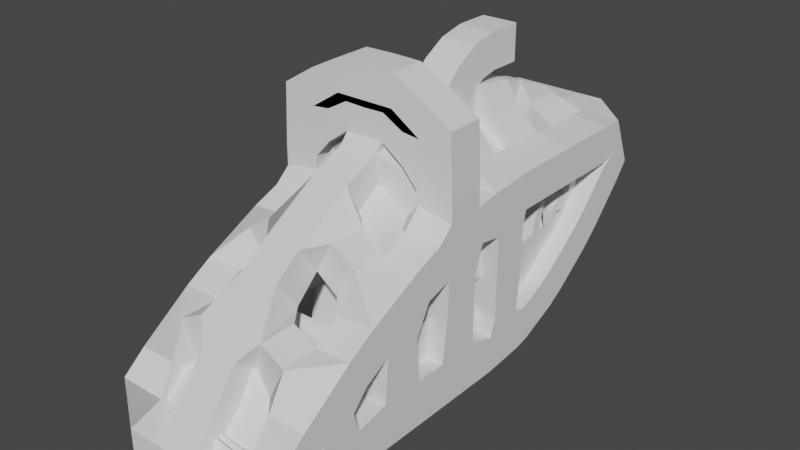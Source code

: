 # Source: minibus_volador.blend  (saved by Blender 2.91.10; exported with 4.5.12 LTS)
import bpy
from mathutils import Matrix  # noqa: F401  (used for matrix-valued properties, if any)

bpy.ops.wm.read_factory_settings(use_empty=True)
scene = bpy.context.scene
scene.name = 'Scene'

# ---- collections
col_collection = bpy.data.collections.new('Collection'); scene.collection.children.link(col_collection)

# ---- node groups
ng_auto_smooth = bpy.data.node_groups.new('Auto Smooth', 'GeometryNodeTree')
_s = ng_auto_smooth.interface.new_socket(name='Geometry', in_out='OUTPUT', socket_type='NodeSocketGeometry')
_s = ng_auto_smooth.interface.new_socket(name='Geometry', in_out='INPUT', socket_type='NodeSocketGeometry')
_s = ng_auto_smooth.interface.new_socket(name='Angle', in_out='INPUT', socket_type='NodeSocketFloat')
_s.subtype = 'ANGLE'
_s.min_value = 0.0
_s.max_value = 3.142
ng_auto_smooth.is_modifier = True
_N = ng_auto_smooth.nodes; _L = ng_auto_smooth.links
n0 = _N.new('NodeGroupOutput'); n0.name = 'Group Output'; n0.location = (480, -100)
n1 = _N.new('NodeGroupInput'); n1.name = 'Group Input'; n1.location = (-420, -300)
n2 = _N.new('NodeGroupInput'); n2.name = 'Group Input.001'; n2.location = (-60, -100)
n3 = _N.new('GeometryNodeSetShadeSmooth'); n3.name = 'Set Shade Smooth'; n3.location = (120, -100)
n3.domain = 'EDGE'
n4 = _N.new('GeometryNodeSetShadeSmooth'); n4.name = 'Set Shade Smooth.001'; n4.location = (300, -100)
n5 = _N.new('GeometryNodeInputMeshEdgeAngle'); n5.name = 'Edge Angle'; n5.location = (-420, -220)
n6 = _N.new('GeometryNodeInputEdgeSmooth'); n6.name = 'Is Edge Smooth'; n6.location = (-60, -160)
n7 = _N.new('GeometryNodeInputShadeSmooth'); n7.name = 'Is Face Smooth'; n7.location = (-240, -340)
n8 = _N.new('FunctionNodeBooleanMath'); n8.name = 'Boolean Math'; n8.location = (-60, -220)
n9 = _N.new('FunctionNodeCompare'); n9.name = 'Compare'; n9.location = (-240, -180)
n9.operation = 'LESS_EQUAL'
_L.new(n5.outputs[0], n9.inputs[0])
_L.new(n4.outputs[0], n0.inputs[0])
_L.new(n1.outputs[1], n9.inputs[1])
_L.new(n9.outputs[0], n8.inputs[0])
_L.new(n7.outputs[0], n8.inputs[1])
_L.new(n2.outputs[0], n3.inputs[0])
_L.new(n6.outputs[0], n3.inputs[1])
_L.new(n3.outputs[0], n4.inputs[0])
_L.new(n8.outputs[0], n3.inputs[2])
n0.is_active_output = True

# ---- world
world_world = bpy.data.worlds.new('World'); scene.world = world_world
world_world.use_nodes = True; world_world.node_tree.nodes.clear()
_N = world_world.node_tree.nodes; _L = world_world.node_tree.links
n0 = _N.new('ShaderNodeOutputWorld'); n0.name = 'World Output'; n0.location = (300, 300)
n1 = _N.new('ShaderNodeBackground'); n1.name = 'Background'; n1.location = (10, 300)
n1.inputs[0].default_value = (0.05088, 0.05088, 0.05088, 1.0)
_L.new(n1.outputs[0], n0.inputs[0])
n0.is_active_output = True
world_world.color = (0.05088, 0.05088, 0.05088)
world_world.use_sun_shadow = False
world_world.sun_shadow_jitter_overblur = 0.0

# ---- meshes
me_cube = bpy.data.meshes.new('Cube')
me_cube.from_pydata([(1.0, -3.0, 0.0), (1.0, 0.08239, 1.848), (1.0, -1.0, 1.414), (1.0, -2.082, 0.7654), (1.0, 3.681, 2.0), (1.0, 1.0, 4.995e-05), (1.0, 1.0, 2.0), (1.0, 1.615, 0.1523), (1.0, 2.341, 0.5858), (1.0, 3.066, 1.235), (1.0, -2.0, 1.249e-05), (1.0, -1.0, 2.497e-05), (1.0, 0.0, 3.746e-05), (1.0, 2.787, 2.0), (1.0, 1.894, 2.0), (-1.0, -3.0, 0.0), (-1.0, 0.08239, 1.848), (-1.0, -1.0, 1.414), (-1.0, -2.082, 0.7654), (-1.0, 3.681, 2.0), (-1.0, 1.0, 4.995e-05), (-1.0, 1.0, 2.0), (-1.0, 1.615, 0.1523), (-1.0, 2.341, 0.5858), (-1.0, 3.066, 1.235), (-1.0, -2.0, 1.249e-05), (-1.0, -1.0, 2.497e-05), (-1.0, 0.0, 3.746e-05), (0.0, 1.0, 2.778), (0.0, 3.681, 2.0), (0.0, 0.08239, 2.626), (0.0, -1.0, 2.086), (0.0, -2.082, 1.294), (0.0, -3.0, 0.0), (0.0, 1.615, 0.1523), (0.0, 2.341, 0.5858), (0.0, 3.066, 1.235), (0.0, 1.0, 2.497e-05), (0.0, 0.0, 1.873e-05), (0.0, -1.0, 1.249e-05), (0.0, -2.0, 6.244e-06), (-1.0, 2.787, 2.0), (-1.0, 1.894, 2.0), (0.0, 1.894, 2.74), (0.0, 2.787, 2.481), (1.259e-16, 2.259, 3.345), (7.833e-17, 1.388, 3.131), (1.259e-16, 1.942, 3.345), (1.12e-16, 1.648, 3.282), (1.0, 0.08239, 2.661), (-1.0, 0.08239, 2.661), (0.0, 0.08239, 3.014), (1.0, 0.08239, 3.069), (-1.0, 0.08239, 3.069), (0.3333, 0.08239, 3.422), (-0.3333, 0.08239, 3.422), (-0.3333, 0.08239, 3.014), (0.3333, 0.08239, 3.014), (1.259e-16, 2.29, 3.345), (1.259e-16, 2.395, 3.345)], [(5, 6), (2, 11), (1, 12), (3, 10), (20, 21), (17, 26), (18, 25), (46, 48), (48, 47), (46, 28), (47, 45), (49, 52), (50, 53), (55, 53), (52, 54), (54, 55), (45, 58), (58, 59)], [(40, 10, 0, 33), (3, 0, 10, 11, 12, 5, 7, 8, 9, 4, 13, 14, 6, 1, 2), (44, 13, 4, 29), (37, 5, 12, 38), (38, 12, 11, 39), (39, 11, 10, 40), (9, 36, 29, 4), (8, 35, 36, 9), (7, 34, 35, 8), (5, 37, 34, 7), (3, 32, 33, 0), (2, 31, 32, 3), (1, 30, 31, 2), (6, 28, 30, 1), (28, 6, 14, 43), (43, 14, 13, 44), (40, 33, 15, 25), (18, 17, 16, 21, 42, 41, 19, 24, 23, 22, 20, 27, 26, 25, 15), (44, 29, 19, 41), (37, 38, 27, 20), (38, 39, 26, 27), (39, 40, 25, 26), (24, 19, 29, 36), (23, 24, 36, 35), (22, 23, 35, 34), (20, 22, 34, 37), (18, 15, 33, 32), (17, 18, 32, 31), (16, 17, 31, 30), (21, 16, 30, 28), (28, 43, 42, 21), (43, 44, 41, 42), (30, 16, 50, 56, 51), (1, 30, 51, 57, 49)])
me_cube.polygons.foreach_set('use_smooth', [True] * 34)
_uv = me_cube.uv_layers.new(name='UVMap')
_uv.uv.foreach_set('vector', [0.25, 0.75, 0.375, 0.75, 0.375, 0.75, 0.25, 0.75, 0.4802, 0.75, 0.375, 0.75, 0.375, 0.75, 0.375, 0.75, 0.375, 0.75, 0.375, 0.75, 0.375, 0.6353, 0.375, 0.5, 0.375, 0.5, 0.375, 0.5, 0.4583, 0.5833, 0.5417, 0.6667, 0.625, 0.75, 0.606, 0.75, 0.5518, 0.75, 0.75, 0.5, 0.625, 0.5, 0.625, 0.5, 0.75, 0.5, 0.25, 0.75, 0.375, 0.75, 0.375, 0.75, 0.25, 0.75, 0.25, 0.75, 0.375, 0.75, 0.375, 0.75, 0.25, 0.75, 0.25, 0.75, 0.375, 0.75, 0.375, 0.75, 0.25, 0.75, 0.375, 0.5, 0.25, 0.5, 0.25, 0.5, 0.375, 0.5, 0.375, 0.5, 0.25, 0.5, 0.25, 0.5, 0.375, 0.5, 0.375, 0.6353, 0.25, 0.6353, 0.25, 0.5, 0.375, 0.5, 0.375, 0.75, 0.25, 0.75, 0.25, 0.6353, 0.375, 0.6353, 0.625, 0.75, 0.75, 0.75, 0.75, 0.75, 0.625, 0.75, 0.625, 0.75, 0.75, 0.75, 0.75, 0.75, 0.625, 0.75, 0.625, 0.6147, 0.75, 0.6147, 0.75, 0.75, 0.625, 0.75, 0.625, 0.5, 0.75, 0.5, 0.75, 0.6147, 0.625, 0.6147, 0.75, 0.5, 0.625, 0.5, 0.625, 0.5, 0.75, 0.5, 0.75, 0.5, 0.625, 0.5, 0.625, 0.5, 0.75, 0.5, 0.25, 0.75, 0.25, 0.75, 0.375, 0.75, 0.375, 0.75, 0.4802, 0.75, 0.5518, 0.75, 0.606, 0.75, 0.625, 0.75, 0.5417, 0.6667, 0.4583, 0.5833, 0.375, 0.5, 0.375, 0.5, 0.375, 0.5, 0.375, 0.6353, 0.375, 0.75, 0.375, 0.75, 0.375, 0.75, 0.375, 0.75, 0.375, 0.75, 0.75, 0.5, 0.75, 0.5, 0.625, 0.5, 0.625, 0.5, 0.25, 0.75, 0.25, 0.75, 0.375, 0.75, 0.375, 0.75, 0.25, 0.75, 0.25, 0.75, 0.375, 0.75, 0.375, 0.75, 0.25, 0.75, 0.25, 0.75, 0.375, 0.75, 0.375, 0.75, 0.375, 0.5, 0.375, 0.5, 0.25, 0.5, 0.25, 0.5, 0.375, 0.5, 0.375, 0.5, 0.25, 0.5, 0.25, 0.5, 0.375, 0.6353, 0.375, 0.5, 0.25, 0.5, 0.25, 0.6353, 0.375, 0.75, 0.375, 0.6353, 0.25, 0.6353, 0.25, 0.75, 0.625, 0.75, 0.625, 0.75, 0.75, 0.75, 0.75, 0.75, 0.625, 0.75, 0.625, 0.75, 0.75, 0.75, 0.75, 0.75, 0.625, 0.6147, 0.625, 0.75, 0.75, 0.75, 0.75, 0.6147, 0.625, 0.5, 0.625, 0.6147, 0.75, 0.6147, 0.75, 0.5, 0.75, 0.5, 0.75, 0.5, 0.625, 0.5, 0.625, 0.5, 0.75, 0.5, 0.75, 0.5, 0.625, 0.5, 0.625, 0.5, 0.75, 0.6147, 0.625, 0.6147, 0.625, 0.6147, 0.6875, 0.6147, 0.75, 0.6147, 0.625, 0.6147, 0.75, 0.6147, 0.75, 0.6147, 0.6875, 0.6147, 0.625, 0.6147])
me_cube.use_remesh_fix_poles = True
me_cube.use_remesh_preserve_attributes = False
me_cube.use_mirror_vertex_groups = False
me_cube.update()
me_cube_001 = bpy.data.meshes.new('Cube.001')
me_cube_001.from_pydata([(0.9095, -2.909, 5.651e-07), (1.0, 0.08239, 1.848), (1.0, -1.0, 1.414), (1.0, -2.082, 0.7654), (1.0, 3.681, 2.0), (0.9095, 1.088, 0.02179), (1.0, 1.0, 2.0), (0.9095, 1.527, 0.1305), (0.9095, 2.408, 0.6461), (0.9095, 2.999, 1.174), (0.9095, -2.091, 1.136e-05), (0.9095, -0.9095, 2.441e-05), (0.9095, -0.09051, 3.52e-05), (1.0, -2.041, 0.3827), (1.0, 0.0412, 0.9239), (1.0, -1.0, 0.7071), (1.0, 2.787, 2.0), (1.0, 1.894, 2.0), (1.0, 1.0, 1.0), (-1.0, -3.0, 0.0), (-1.0, 0.08239, 1.848), (-1.0, -1.0, 1.414), (-1.0, -2.082, 0.7654), (-1.0, 3.681, 2.0), (-1.0, 1.0, 4.995e-05), (-1.0, 1.0, 2.0), (-0.9095, 1.693, 0.1987), (-0.9095, 2.263, 0.5394), (-1.0, 3.066, 1.235), (-1.0, -2.0, 1.249e-05), (-1.0, -1.0, 2.497e-05), (-1.0, 0.0, 3.746e-05), (0.0, 1.0, 2.778), (-0.09051, 3.624, 1.929), (0.0, 0.08239, 2.626), (0.0, -1.0, 2.086), (0.0, -2.082, 1.294), (0.09051, -2.909, 1.13e-06), (-0.09051, 1.693, 0.1987), (-0.09051, 2.263, 0.5394), (-0.09051, 3.123, 1.305), (-0.09051, 0.9095, 2.61e-05), (-1.0, -2.041, 0.3827), (-1.0, -1.0, 0.7071), (-1.0, 2.787, 2.0), (-1.0, 1.894, 2.0), (0.0, 1.894, 2.74), (0.0, 2.787, 2.481), (-1.0, 1.0, 1.0), (0.09051, -0.09051, 1.93e-05), (-0.09051, -1.091, 1.249e-05), (-0.09051, -1.909, 7.939e-06), (0.0, -3.0, 0.0), (1.0, 1.615, 0.1523), (1.0, -3.0, 0.0), (1.0, 1.0, 4.995e-05), (1.0, 2.341, 0.5858), (0.0, 3.681, 2.0), (1.0, 3.066, 1.235), (0.0, 1.615, 0.1523), (0.09051, 1.527, 0.1305), (0.0, 2.341, 0.5858), (0.09051, 2.408, 0.6461), (0.0, 3.066, 1.235), (0.09051, 2.999, 1.174), (0.0, 1.0, 2.497e-05), (0.09051, 1.088, 0.02177), (1.0, -2.0, 1.249e-05), (1.0, -1.0, 2.497e-05), (1.0, 0.0, 3.746e-05), (-0.9095, 0.09051, 3.633e-05), (0.0, -2.0, 6.244e-06), (0.09051, -2.091, 5.679e-06), (0.0, 0.0, 1.873e-05), (-0.09051, 0.09051, 2.156e-05), (0.0, -1.0, 1.249e-05), (0.09051, -0.9095, 1.475e-05), (-0.9095, 0.9095, 4.712e-05), (-1.0, 1.615, 0.1523), (-1.0, 2.341, 0.5858), (-0.9095, 3.624, 1.929), (-0.9095, 3.123, 1.305), (-0.9095, -1.091, 2.328e-05), (-0.9095, -1.909, 1.249e-05), (-0.8307, 0.1694, -0.324), (-0.8307, 0.8306, -0.324), (-0.8306, 3.425, 1.164), (-0.8306, 3.828, 1.665), (-0.8306, -1.831, -0.324), (-0.8306, -1.169, -0.324), (0.1694, -2.831, -0.324), (0.8306, -2.831, -0.324), (0.8307, 1.242, -0.2738), (0.8307, 1.529, -0.203), (0.8306, 2.683, 0.4572), (0.8306, 3.156, 0.8802), (0.1694, 1.529, -0.203), (0.1694, 2.683, 0.4572), (0.1694, 3.156, 0.8802), (0.1694, 1.242, -0.2738), (0.8306, -2.169, -0.324), (0.8306, -0.8306, -0.324), (0.8306, -0.1694, -0.324), (-0.1694, 3.425, 1.164), (-0.1694, 3.828, 1.665), (-0.1694, 1.927, -0.03903), (-0.1694, 2.361, 0.2208), (0.1694, -2.169, -0.324), (-0.1694, 0.8306, -0.324), (-0.1694, 0.1694, -0.324), (0.1694, -0.1694, -0.324), (0.1694, -0.8306, -0.324), (-0.1694, -1.169, -0.324), (-0.1694, -1.831, -0.324), (-0.8306, 1.927, -0.03902), (-0.8306, 2.361, 0.2208), (-0.9095, 0.09051, -0.324), (-0.9095, 0.9095, -0.324), (-0.9095, 3.375, 1.102), (-0.9095, 3.877, 1.726), (-0.9095, -1.909, -0.324), (-0.9095, -1.091, -0.324), (0.09051, -2.909, -0.324), (0.9095, -2.909, -0.324), (0.9095, 1.166, -0.2928), (0.9095, 1.605, -0.184), (0.9095, 2.624, 0.4046), (0.9095, 3.215, 0.9328), (0.09051, 1.605, -0.184), (0.09051, 2.624, 0.4046), (0.09051, 3.215, 0.9328), (0.09051, 1.166, -0.2928), (0.9095, -2.091, -0.324), (0.9095, -0.9095, -0.324), (0.9095, -0.0905, -0.324), (-0.09051, 3.375, 1.102), (-0.09051, 3.877, 1.726), (-0.09051, 1.859, -0.07947), (-0.09051, 2.429, 0.2612), (0.09051, -2.091, -0.324), (-0.09051, 0.9095, -0.324), (-0.09051, 0.09051, -0.324), (0.09051, -0.0905, -0.324), (0.09051, -0.9095, -0.324), (-0.09051, -1.091, -0.324), (-0.09051, -1.909, -0.324), (-0.9095, 1.859, -0.07946), (-0.9095, 2.429, 0.2612), (-0.7654, 0.2346, -0.08106), (-0.7654, 0.7654, -0.08105), (-0.7654, 3.276, 1.367), (-0.7654, 3.597, 1.766), (-0.7654, -1.765, -0.08108), (-0.7654, -1.235, -0.08107), (0.2346, -2.765, -0.08109), (0.7654, -2.765, -0.08109), (0.7654, 1.247, -0.02231), (0.7654, 1.407, 0.01719), (0.7654, 2.57, 0.6817), (0.7654, 2.945, 1.018), (0.2346, 1.407, 0.01718), (0.2346, 2.57, 0.6817), (0.2346, 2.945, 1.018), (0.2346, 1.247, -0.02232), (0.7654, -2.235, -0.08108), (0.7654, -0.7654, -0.08107), (0.7654, -0.2346, -0.08106), (-0.2346, 3.276, 1.367), (-0.2346, 3.597, 1.766), (-0.2346, 1.858, 0.203), (-0.2346, 2.181, 0.3958), (0.2346, -2.235, -0.08109), (-0.2346, 0.7654, -0.08107), (-0.2346, 0.2346, -0.08107), (0.2346, -0.2346, -0.08107), (0.2346, -0.7654, -0.08107), (-0.2346, -1.235, -0.08108), (-0.2346, -1.765, -0.08108), (-0.7654, 1.858, 0.203), (-0.7654, 2.181, 0.3958), (-0.8306, 0.1694, -0.08106), (-0.8306, 0.8306, -0.08105), (-0.8306, 3.235, 1.316), (-0.8306, 3.638, 1.817), (-0.8306, -1.831, -0.08108), (-0.8306, -1.169, -0.08107), (0.1694, -2.831, -0.08109), (0.8306, -2.831, -0.08109), (0.8306, 1.184, -0.03798), (0.8306, 1.47, 0.03286), (0.8306, 2.521, 0.6382), (0.8306, 2.994, 1.061), (0.1694, 1.47, 0.03285), (0.1694, 2.521, 0.6382), (0.1694, 2.994, 1.061), (0.1694, 1.184, -0.038), (0.8306, -2.169, -0.08108), (0.8306, -0.8306, -0.08107), (0.8306, -0.1694, -0.08106), (-0.1694, 3.235, 1.316), (-0.1694, 3.638, 1.817), (-0.1694, 1.802, 0.1695), (-0.1694, 2.237, 0.4293), (0.1694, -2.169, -0.08109), (-0.1694, 0.8306, -0.08107), (-0.1694, 0.1694, -0.08107), (0.1694, -0.1694, -0.08107), (0.1694, -0.8306, -0.08108), (-0.1694, -1.169, -0.08108), (-0.1694, -1.831, -0.08108), (-0.8306, 1.802, 0.1695), (-0.8306, 2.237, 0.4293), (-0.7341, 0.266, -0.5295), (-0.7341, 0.734, -0.5295), (-0.734, 3.645, 1.11), (-0.734, 3.927, 1.461), (-0.734, -1.734, -0.5295), (-0.734, -1.266, -0.5295), (0.266, -2.734, -0.5296), (0.734, -2.734, -0.5296), (0.734, 1.385, -0.4501), (0.734, 1.484, -0.4257), (0.734, 2.892, 0.3684), (0.734, 3.221, 0.6626), (0.266, 1.484, -0.4257), (0.266, 2.892, 0.3684), (0.266, 3.221, 0.6626), (0.266, 1.385, -0.4501), (0.734, -2.266, -0.5295), (0.734, -0.734, -0.5295), (0.734, -0.266, -0.5295), (-0.266, 3.645, 1.11), (-0.266, 3.927, 1.461), (-0.266, 2.115, -0.1659), (-0.266, 2.384, -0.005211), (0.266, -2.266, -0.5296), (-0.266, 0.734, -0.5295), (-0.266, 0.266, -0.5295), (0.266, -0.266, -0.5295), (0.266, -0.734, -0.5295), (-0.266, -1.266, -0.5295), (-0.266, -1.734, -0.5295), (-0.734, 2.115, -0.1659), (-0.734, 2.384, -0.005209), (-0.7654, 0.2346, -0.5295), (-0.7654, 0.7654, -0.5295), (-0.7654, 3.626, 1.086), (-0.7654, 3.947, 1.485), (-0.7654, -1.765, -0.5295), (-0.7654, -1.235, -0.5295), (0.2346, -2.765, -0.5296), (0.7654, -2.765, -0.5296), (0.7654, 1.355, -0.4576), (0.7654, 1.515, -0.4181), (0.7654, 2.868, 0.3475), (0.7654, 3.244, 0.6835), (0.2346, 1.515, -0.4182), (0.2346, 2.868, 0.3475), (0.2346, 3.244, 0.6835), (0.2346, 1.355, -0.4577), (0.7654, -2.235, -0.5295), (0.7654, -0.7654, -0.5295), (0.7654, -0.2346, -0.5295), (-0.2346, 3.626, 1.086), (-0.2346, 3.947, 1.485), (-0.2346, 2.088, -0.182), (-0.2346, 2.411, 0.01087), (0.2346, -2.235, -0.5296), (-0.2346, 0.7654, -0.5295), (-0.2346, 0.2346, -0.5295), (0.2346, -0.2346, -0.5295), (0.2346, -0.7654, -0.5295), (-0.2346, -1.235, -0.5295), (-0.2346, -1.765, -0.5295), (-0.7654, 2.088, -0.182), (-0.7654, 2.411, 0.01088), (-0.734, 0.266, -0.2674), (-0.734, 0.734, -0.2674), (-0.734, 3.441, 1.274), (-0.734, 3.723, 1.625), (-0.734, -1.734, -0.2675), (-0.734, -1.266, -0.2675), (0.266, -2.734, -0.2675), (0.734, -2.734, -0.2675), (0.734, 1.322, -0.1957), (0.734, 1.421, -0.1713), (0.734, 2.717, 0.5637), (0.734, 3.046, 0.858), (0.266, 1.421, -0.1713), (0.266, 2.717, 0.5637), (0.266, 3.046, 0.858), (0.266, 1.322, -0.1957), (0.734, -2.266, -0.2675), (0.734, -0.734, -0.2674), (0.734, -0.266, -0.2674), (-0.266, 3.441, 1.274), (-0.266, 3.723, 1.625), (-0.266, 1.981, 0.05908), (-0.266, 2.249, 0.2198), (0.266, -2.266, -0.2675), (-0.266, 0.734, -0.2674), (-0.266, 0.266, -0.2674), (0.266, -0.266, -0.2674), (0.266, -0.734, -0.2675), (-0.266, -1.266, -0.2675), (-0.266, -1.734, -0.2675), (-0.734, 1.981, 0.05909), (-0.734, 2.249, 0.2198), (1.0, -2.69, 0.2587), (0.0, -2.69, 0.4374), (-1.0, -2.69, 0.2587), (0.9276, -2.735, 0.2146), (0.07241, -2.741, 0.3731), (0.07139, -2.949, 0.05092), (0.9288, -2.955, 0.05656), (-0.9276, -2.735, 0.2146), (-0.9288, -2.955, 0.05656), (-0.07139, -2.949, 0.05092), (-0.07241, -2.741, 0.3731), (0.9313, -2.782, 0.2565), (0.9325, -3.002, 0.0985), (-0.9313, -2.782, 0.2565), (-0.9325, -3.002, 0.0985), (0.07616, -2.788, 0.4151), (0.07514, -2.996, 0.09286), (-0.07616, -2.788, 0.4151), (-0.07514, -2.996, 0.09286), (0.8854, -2.811, 0.2285), (0.122, -2.821, 0.3744), (0.1204, -2.964, 0.1251), (0.8874, -2.974, 0.1343), (-0.8854, -2.811, 0.2285), (-0.8874, -2.974, 0.1343), (-0.1204, -2.964, 0.1251), (-0.122, -2.821, 0.3744), (0.1204, -2.801, 0.3565), (0.8838, -2.791, 0.2107), (0.8858, -2.954, 0.1165), (0.1188, -2.944, 0.1073), (-0.8838, -2.791, 0.2107), (-0.8858, -2.954, 0.1165), (-0.1204, -2.801, 0.3565), (-0.1188, -2.944, 0.1073), (0.8669, -2.801, 0.2003), (0.1374, -2.813, 0.3415), (0.1355, -2.932, 0.1192), (0.8691, -2.943, 0.1297), (-0.8669, -2.801, 0.2003), (-0.8691, -2.943, 0.1297), (-0.1355, -2.932, 0.1192), (-0.1374, -2.813, 0.3415), (0.1419, -2.87, 0.3925), (0.8715, -2.858, 0.2513), (0.8737, -3.001, 0.1807), (0.14, -2.989, 0.1702), (-0.8715, -2.858, 0.2513), (-0.8737, -3.001, 0.1807), (-0.1419, -2.87, 0.3925), (-0.14, -2.989, 0.1702)], [], [(14, 15, 68, 69), (54, 67, 13), (47, 16, 4, 57), (37, 72, 139, 122), (58, 18, 55, 53, 56), (58, 63, 57, 4), (66, 60, 128, 131), (53, 59, 61, 56), (77, 41, 140, 117), (313, 314, 320, 324), (1, 34, 35, 2), (32, 6, 17, 46), (6, 1, 14, 18), (2, 3, 13, 15), (68, 67, 71, 75), (39, 38, 137, 138), (55, 69, 73, 65), (19, 42, 29), (47, 57, 23, 44), (29, 71, 52, 19), (28, 79, 78, 24, 48), (40, 81, 118, 135), (79, 28, 63, 61), (62, 64, 130, 129), (24, 78, 59, 65), (318, 315, 321, 325), (20, 21, 35, 34), (32, 46, 45, 25), (21, 43, 42, 22), (27, 39, 138, 147), (31, 73, 75, 30), (33, 40, 135, 136), (37, 0, 54, 52), (5, 7, 53, 55), (8, 9, 58, 56), (7, 60, 59, 53), (62, 8, 56, 61), (9, 64, 63, 58), (66, 5, 55, 65), (0, 10, 67, 54), (11, 12, 69, 68), (40, 33, 57, 63), (64, 62, 61, 63), (38, 39, 61, 59), (60, 66, 65, 59), (72, 37, 52, 71), (74, 41, 65, 73), (49, 76, 75, 73), (51, 50, 75, 71), (10, 72, 71, 67), (76, 11, 68, 75), (12, 49, 73, 69), (77, 70, 31, 24), (27, 26, 78, 79), (26, 38, 59, 78), (39, 27, 79, 61), (81, 40, 63, 28), (41, 77, 24, 65), (80, 81, 28, 23), (82, 83, 29, 30), (33, 80, 23, 57), (83, 51, 71, 29), (50, 82, 30, 75), (70, 74, 73, 31), (93, 92, 188, 189), (108, 109, 205, 204), (89, 112, 208, 185), (91, 90, 186, 187), (90, 107, 203, 186), (113, 88, 184, 209), (88, 89, 185, 184), (99, 96, 192, 195), (0, 37, 122, 123), (41, 74, 141, 140), (7, 5, 124, 125), (80, 33, 136, 119), (76, 49, 142, 143), (9, 8, 126, 127), (51, 83, 120, 145), (50, 51, 145, 144), (81, 80, 119, 118), (60, 7, 125, 128), (82, 50, 144, 121), (72, 10, 132, 139), (8, 62, 129, 126), (74, 70, 116, 141), (11, 76, 143, 133), (83, 82, 121, 120), (64, 9, 127, 130), (49, 12, 134, 142), (5, 66, 131, 124), (10, 0, 123, 132), (70, 77, 117, 116), (26, 27, 147, 146), (12, 11, 133, 134), (38, 26, 146, 137), (85, 84, 116, 117), (87, 86, 118, 119), (89, 88, 120, 121), (90, 91, 123, 122), (92, 93, 125, 124), (94, 95, 127, 126), (93, 96, 128, 125), (97, 94, 126, 129), (95, 98, 130, 127), (99, 92, 124, 131), (91, 100, 132, 123), (101, 102, 134, 133), (103, 104, 136, 135), (98, 97, 129, 130), (105, 106, 138, 137), (96, 99, 131, 128), (107, 90, 122, 139), (109, 108, 140, 141), (110, 111, 143, 142), (113, 112, 144, 145), (100, 107, 139, 132), (111, 101, 133, 143), (102, 110, 142, 134), (115, 114, 146, 147), (114, 105, 137, 146), (106, 115, 147, 138), (86, 103, 135, 118), (108, 85, 117, 140), (104, 87, 119, 136), (88, 113, 145, 120), (112, 89, 121, 144), (84, 109, 141, 116), (166, 165, 261, 262), (169, 178, 274, 265), (164, 155, 251, 260), (178, 179, 275, 274), (156, 163, 259, 252), (174, 166, 262, 270), (162, 159, 255, 258), (165, 175, 271, 261), (109, 84, 180, 205), (111, 110, 206, 207), (95, 94, 190, 191), (112, 113, 209, 208), (96, 93, 189, 192), (107, 100, 196, 203), (94, 97, 193, 190), (101, 111, 207, 197), (98, 95, 191, 194), (110, 102, 198, 206), (92, 99, 195, 188), (114, 115, 211, 210), (100, 91, 187, 196), (105, 114, 210, 201), (102, 101, 197, 198), (115, 106, 202, 211), (104, 103, 199, 200), (103, 86, 182, 199), (97, 98, 194, 193), (84, 85, 181, 180), (85, 108, 204, 181), (106, 105, 201, 202), (86, 87, 183, 182), (87, 104, 200, 183), (149, 148, 180, 181), (151, 150, 182, 183), (153, 152, 184, 185), (154, 155, 187, 186), (156, 157, 189, 188), (158, 159, 191, 190), (157, 160, 192, 189), (161, 158, 190, 193), (159, 162, 194, 191), (163, 156, 188, 195), (155, 164, 196, 187), (165, 166, 198, 197), (167, 168, 200, 199), (162, 161, 193, 194), (169, 170, 202, 201), (160, 163, 195, 192), (171, 154, 186, 203), (173, 172, 204, 205), (174, 175, 207, 206), (177, 176, 208, 209), (164, 171, 203, 196), (175, 165, 197, 207), (166, 174, 206, 198), (179, 178, 210, 211), (178, 169, 201, 210), (170, 179, 211, 202), (150, 167, 199, 182), (172, 149, 181, 204), (168, 151, 183, 200), (152, 177, 209, 184), (176, 153, 185, 208), (148, 173, 205, 180), (218, 235, 299, 282), (241, 216, 280, 305), (216, 217, 281, 280), (227, 224, 288, 291), (215, 232, 296, 279), (214, 215, 279, 278), (234, 233, 297, 298), (213, 236, 300, 277), (179, 170, 266, 275), (168, 167, 263, 264), (167, 150, 246, 263), (161, 162, 258, 257), (148, 149, 245, 244), (149, 172, 268, 245), (170, 169, 265, 266), (150, 151, 247, 246), (151, 168, 264, 247), (163, 160, 256, 259), (152, 153, 249, 248), (177, 152, 248, 273), (154, 171, 267, 250), (155, 154, 250, 251), (153, 176, 272, 249), (172, 173, 269, 268), (157, 156, 252, 253), (173, 148, 244, 269), (175, 174, 270, 271), (159, 158, 254, 255), (176, 177, 273, 272), (160, 157, 253, 256), (171, 164, 260, 267), (158, 161, 257, 254), (213, 212, 244, 245), (215, 214, 246, 247), (217, 216, 248, 249), (218, 219, 251, 250), (220, 221, 253, 252), (222, 223, 255, 254), (221, 224, 256, 253), (225, 222, 254, 257), (223, 226, 258, 255), (227, 220, 252, 259), (219, 228, 260, 251), (229, 230, 262, 261), (231, 232, 264, 263), (226, 225, 257, 258), (233, 234, 266, 265), (224, 227, 259, 256), (235, 218, 250, 267), (237, 236, 268, 269), (238, 239, 271, 270), (241, 240, 272, 273), (228, 235, 267, 260), (239, 229, 261, 271), (230, 238, 270, 262), (243, 242, 274, 275), (242, 233, 265, 274), (234, 243, 275, 266), (214, 231, 263, 246), (236, 213, 245, 268), (232, 215, 247, 264), (216, 241, 273, 248), (240, 217, 249, 272), (212, 237, 269, 244), (292, 283, 282, 299), (286, 289, 290, 287), (284, 291, 288, 285), (294, 293, 303, 302), (278, 279, 296, 295), (306, 307, 298, 297), (281, 304, 305, 280), (277, 300, 301, 276), (219, 218, 282, 283), (217, 240, 304, 281), (236, 237, 301, 300), (221, 220, 284, 285), (237, 212, 276, 301), (239, 238, 302, 303), (223, 222, 286, 287), (240, 241, 305, 304), (224, 221, 285, 288), (235, 228, 292, 299), (222, 225, 289, 286), (229, 239, 303, 293), (226, 223, 287, 290), (238, 230, 294, 302), (220, 227, 291, 284), (242, 243, 307, 306), (228, 219, 283, 292), (233, 242, 306, 297), (230, 229, 293, 294), (243, 234, 298, 307), (232, 231, 295, 296), (231, 214, 278, 295), (225, 226, 290, 289), (212, 213, 277, 276), (22, 310, 309, 36), (3, 36, 309, 308), (308, 309, 312, 311), (309, 52, 313, 312), (52, 54, 314, 313), (54, 308, 311, 314), (310, 19, 316, 315), (19, 52, 317, 316), (52, 309, 318, 317), (309, 310, 315, 318), (329, 330, 337, 338), (334, 331, 339, 341), (315, 316, 322, 321), (311, 312, 323, 319), (316, 317, 326, 322), (314, 311, 319, 320), (312, 313, 324, 323), (317, 318, 325, 326), (319, 323, 328, 327), (323, 324, 329, 328), (324, 320, 330, 329), (320, 319, 327, 330), (321, 322, 332, 331), (322, 326, 333, 332), (326, 325, 334, 333), (325, 321, 331, 334), (347, 348, 356, 355), (348, 349, 358, 356), (330, 327, 336, 337), (332, 333, 342, 340), (331, 332, 340, 339), (328, 329, 338, 335), (333, 334, 341, 342), (327, 328, 335, 336), (336, 335, 344, 343), (335, 338, 345, 344), (338, 337, 346, 345), (337, 336, 343, 346), (339, 340, 348, 347), (340, 342, 349, 348), (342, 341, 350, 349), (341, 339, 347, 350), (352, 351, 354, 353), (355, 356, 358, 357), (344, 345, 354, 351), (349, 350, 357, 358), (343, 344, 351, 352), (350, 347, 355, 357), (345, 346, 353, 354), (346, 343, 352, 353)])
me_cube_001.polygons.foreach_set('use_smooth', [True] * 338)
_uv = me_cube_001.uv_layers.new(name='UVMap')
_uv.uv.foreach_set('vector', [0.4905, 0.75, 0.4634, 0.75, 0.375, 0.75, 0.375, 0.75, 0.375, 0.75, 0.375, 0.75, 0.4276, 0.75, 0.75, 0.5, 0.625, 0.5, 0.625, 0.5, 0.75, 0.5, 0.2613, 0.75, 0.2613, 0.75, 0.2613, 0.75, 0.2613, 0.75, 0.375, 0.5, 0.5, 0.75, 0.375, 0.75, 0.375, 0.6353, 0.375, 0.5, 0.375, 0.5, 0.25, 0.5, 0.25, 0.5, 0.375, 0.5, 0.2613, 0.7336, 0.2613, 0.6517, 0.2613, 0.6517, 0.2613, 0.7336, 0.375, 0.6353, 0.25, 0.6353, 0.25, 0.5, 0.375, 0.5, 0.3637, 0.75, 0.2613, 0.75, 0.2613, 0.75, 0.3637, 0.75, 0.741, 0.75, 0.634, 0.75, 0.634, 0.75, 0.741, 0.75, 0.625, 0.6147, 0.75, 0.6147, 0.75, 0.75, 0.625, 0.75, 0.75, 0.5, 0.625, 0.5, 0.625, 0.5, 0.75, 0.5, 0.625, 0.75, 0.606, 0.75, 0.4905, 0.75, 0.5, 0.75, 0.5518, 0.75, 0.4802, 0.75, 0.4276, 0.75, 0.4634, 0.75, 0.375, 0.75, 0.375, 0.75, 0.25, 0.75, 0.25, 0.75, 0.2613, 0.5145, 0.2613, 0.6208, 0.2613, 0.6208, 0.2613, 0.5145, 0.375, 0.75, 0.375, 0.75, 0.25, 0.75, 0.25, 0.75, 0.375, 0.75, 0.4276, 0.75, 0.375, 0.75, 0.75, 0.5, 0.75, 0.5, 0.625, 0.5, 0.625, 0.5, 0.375, 0.75, 0.25, 0.75, 0.25, 0.75, 0.375, 0.75, 0.375, 0.5, 0.375, 0.5, 0.375, 0.6353, 0.375, 0.75, 0.5, 0.75, 0.2613, 0.5, 0.3637, 0.5, 0.3637, 0.5, 0.2613, 0.5, 0.375, 0.5, 0.375, 0.5, 0.25, 0.5, 0.25, 0.5, 0.2613, 0.5, 0.2613, 0.5, 0.2613, 0.5, 0.2613, 0.5, 0.375, 0.75, 0.375, 0.6353, 0.25, 0.6353, 0.25, 0.75, 0.741, 0.75, 0.634, 0.75, 0.634, 0.75, 0.741, 0.75, 0.625, 0.6147, 0.625, 0.75, 0.75, 0.75, 0.75, 0.6147, 0.75, 0.5, 0.75, 0.5, 0.625, 0.5, 0.625, 0.5, 0.5518, 0.75, 0.4634, 0.75, 0.4276, 0.75, 0.4802, 0.75, 0.3637, 0.5145, 0.2613, 0.5145, 0.2613, 0.5145, 0.3637, 0.5145, 0.375, 0.75, 0.25, 0.75, 0.25, 0.75, 0.375, 0.75, 0.2613, 0.5, 0.2613, 0.5, 0.2613, 0.5, 0.2613, 0.5, 0.2613, 0.75, 0.3637, 0.75, 0.375, 0.75, 0.25, 0.75, 0.3637, 0.7336, 0.3637, 0.6517, 0.375, 0.6353, 0.375, 0.75, 0.3637, 0.5, 0.3637, 0.5, 0.375, 0.5, 0.375, 0.5, 0.3637, 0.6517, 0.2613, 0.6517, 0.25, 0.6353, 0.375, 0.6353, 0.2613, 0.5, 0.3637, 0.5, 0.375, 0.5, 0.25, 0.5, 0.3637, 0.5, 0.2613, 0.5, 0.25, 0.5, 0.375, 0.5, 0.2613, 0.7336, 0.3637, 0.7336, 0.375, 0.75, 0.25, 0.75, 0.3637, 0.75, 0.3637, 0.75, 0.375, 0.75, 0.375, 0.75, 0.3637, 0.75, 0.3637, 0.75, 0.375, 0.75, 0.375, 0.75, 0.2613, 0.5, 0.2613, 0.5, 0.25, 0.5, 0.25, 0.5, 0.2613, 0.5, 0.2613, 0.5, 0.25, 0.5, 0.25, 0.5, 0.2613, 0.6208, 0.2613, 0.5145, 0.25, 0.5, 0.25, 0.6353, 0.2613, 0.6517, 0.2613, 0.7336, 0.25, 0.75, 0.25, 0.6353, 0.2613, 0.75, 0.2613, 0.75, 0.25, 0.75, 0.25, 0.75, 0.2613, 0.75, 0.2613, 0.75, 0.25, 0.75, 0.25, 0.75, 0.2613, 0.75, 0.2613, 0.75, 0.25, 0.75, 0.25, 0.75, 0.2613, 0.75, 0.2613, 0.75, 0.25, 0.75, 0.25, 0.75, 0.3637, 0.75, 0.2613, 0.75, 0.25, 0.75, 0.375, 0.75, 0.2613, 0.75, 0.3637, 0.75, 0.375, 0.75, 0.25, 0.75, 0.3637, 0.75, 0.2613, 0.75, 0.25, 0.75, 0.375, 0.75, 0.3637, 0.75, 0.3637, 0.75, 0.375, 0.75, 0.375, 0.75, 0.3637, 0.5145, 0.3637, 0.6208, 0.375, 0.6353, 0.375, 0.5, 0.3637, 0.6208, 0.2613, 0.6208, 0.25, 0.6353, 0.375, 0.6353, 0.2613, 0.5145, 0.3637, 0.5145, 0.375, 0.5, 0.25, 0.5, 0.3637, 0.5, 0.2613, 0.5, 0.25, 0.5, 0.375, 0.5, 0.2613, 0.75, 0.3637, 0.75, 0.375, 0.75, 0.25, 0.75, 0.3637, 0.5, 0.3637, 0.5, 0.375, 0.5, 0.375, 0.5, 0.3637, 0.75, 0.3637, 0.75, 0.375, 0.75, 0.375, 0.75, 0.2613, 0.5, 0.3637, 0.5, 0.375, 0.5, 0.25, 0.5, 0.3637, 0.75, 0.2613, 0.75, 0.25, 0.75, 0.375, 0.75, 0.2613, 0.75, 0.3637, 0.75, 0.375, 0.75, 0.25, 0.75, 0.3637, 0.75, 0.2613, 0.75, 0.25, 0.75, 0.375, 0.75, 0.3538, 0.666, 0.3538, 0.7193, 0.3538, 0.7193, 0.3538, 0.666, 0.2712, 0.75, 0.2712, 0.75, 0.2712, 0.75, 0.2712, 0.75, 0.3538, 0.75, 0.2712, 0.75, 0.2712, 0.75, 0.3538, 0.75, 0.3538, 0.75, 0.2712, 0.75, 0.2712, 0.75, 0.3538, 0.75, 0.2712, 0.75, 0.2712, 0.75, 0.2712, 0.75, 0.2712, 0.75, 0.2712, 0.75, 0.3538, 0.75, 0.3538, 0.75, 0.2712, 0.75, 0.3538, 0.75, 0.3538, 0.75, 0.3538, 0.75, 0.3538, 0.75, 0.2712, 0.7193, 0.2712, 0.666, 0.2712, 0.666, 0.2712, 0.7193, 0.3637, 0.75, 0.2613, 0.75, 0.2613, 0.75, 0.3637, 0.75, 0.2613, 0.75, 0.2613, 0.75, 0.2613, 0.75, 0.2613, 0.75, 0.3637, 0.6517, 0.3637, 0.7336, 0.3637, 0.7336, 0.3637, 0.6517, 0.3637, 0.5, 0.2613, 0.5, 0.2613, 0.5, 0.3637, 0.5, 0.2613, 0.75, 0.2613, 0.75, 0.2613, 0.75, 0.2613, 0.75, 0.3637, 0.5, 0.3637, 0.5, 0.3637, 0.5, 0.3637, 0.5, 0.2613, 0.75, 0.3637, 0.75, 0.3637, 0.75, 0.2613, 0.75, 0.2613, 0.75, 0.2613, 0.75, 0.2613, 0.75, 0.2613, 0.75, 0.3637, 0.5, 0.3637, 0.5, 0.3637, 0.5, 0.3637, 0.5, 0.2613, 0.6517, 0.3637, 0.6517, 0.3637, 0.6517, 0.2613, 0.6517, 0.3637, 0.75, 0.2613, 0.75, 0.2613, 0.75, 0.3637, 0.75, 0.2613, 0.75, 0.3637, 0.75, 0.3637, 0.75, 0.2613, 0.75, 0.3637, 0.5, 0.2613, 0.5, 0.2613, 0.5, 0.3637, 0.5, 0.2613, 0.75, 0.3637, 0.75, 0.3637, 0.75, 0.2613, 0.75, 0.3637, 0.75, 0.2613, 0.75, 0.2613, 0.75, 0.3637, 0.75, 0.3637, 0.75, 0.3637, 0.75, 0.3637, 0.75, 0.3637, 0.75, 0.2613, 0.5, 0.3637, 0.5, 0.3637, 0.5, 0.2613, 0.5, 0.2613, 0.75, 0.3637, 0.75, 0.3637, 0.75, 0.2613, 0.75, 0.3637, 0.7336, 0.2613, 0.7336, 0.2613, 0.7336, 0.3637, 0.7336, 0.3637, 0.75, 0.3637, 0.75, 0.3637, 0.75, 0.3637, 0.75, 0.3637, 0.75, 0.3637, 0.75, 0.3637, 0.75, 0.3637, 0.75, 0.3637, 0.6208, 0.3637, 0.5145, 0.3637, 0.5145, 0.3637, 0.6208, 0.3637, 0.75, 0.3637, 0.75, 0.3637, 0.75, 0.3637, 0.75, 0.2613, 0.6208, 0.3637, 0.6208, 0.3637, 0.6208, 0.2613, 0.6208, 0.3538, 0.75, 0.3538, 0.75, 0.3637, 0.75, 0.3637, 0.75, 0.3538, 0.5, 0.3538, 0.5, 0.3637, 0.5, 0.3637, 0.5, 0.3538, 0.75, 0.3538, 0.75, 0.3637, 0.75, 0.3637, 0.75, 0.2712, 0.75, 0.3538, 0.75, 0.3637, 0.75, 0.2613, 0.75, 0.3538, 0.7193, 0.3538, 0.666, 0.3637, 0.6517, 0.3637, 0.7336, 0.3538, 0.5, 0.3538, 0.5, 0.3637, 0.5, 0.3637, 0.5, 0.3538, 0.666, 0.2712, 0.666, 0.2613, 0.6517, 0.3637, 0.6517, 0.2712, 0.5, 0.3538, 0.5, 0.3637, 0.5, 0.2613, 0.5, 0.3538, 0.5, 0.2712, 0.5, 0.2613, 0.5, 0.3637, 0.5, 0.2712, 0.7193, 0.3538, 0.7193, 0.3637, 0.7336, 0.2613, 0.7336, 0.3538, 0.75, 0.3538, 0.75, 0.3637, 0.75, 0.3637, 0.75, 0.3538, 0.75, 0.3538, 0.75, 0.3637, 0.75, 0.3637, 0.75, 0.2712, 0.5, 0.2712, 0.5, 0.2613, 0.5, 0.2613, 0.5, 0.2712, 0.5, 0.2712, 0.5, 0.2613, 0.5, 0.2613, 0.5, 0.2712, 0.6082, 0.2712, 0.5271, 0.2613, 0.5145, 0.2613, 0.6208, 0.2712, 0.666, 0.2712, 0.7193, 0.2613, 0.7336, 0.2613, 0.6517, 0.2712, 0.75, 0.2712, 0.75, 0.2613, 0.75, 0.2613, 0.75, 0.2712, 0.75, 0.2712, 0.75, 0.2613, 0.75, 0.2613, 0.75, 0.2712, 0.75, 0.2712, 0.75, 0.2613, 0.75, 0.2613, 0.75, 0.2712, 0.75, 0.2712, 0.75, 0.2613, 0.75, 0.2613, 0.75, 0.3538, 0.75, 0.2712, 0.75, 0.2613, 0.75, 0.3637, 0.75, 0.2712, 0.75, 0.3538, 0.75, 0.3637, 0.75, 0.2613, 0.75, 0.3538, 0.75, 0.2712, 0.75, 0.2613, 0.75, 0.3637, 0.75, 0.3538, 0.5271, 0.3538, 0.6082, 0.3637, 0.6208, 0.3637, 0.5145, 0.3538, 0.6082, 0.2712, 0.6082, 0.2613, 0.6208, 0.3637, 0.6208, 0.2712, 0.5271, 0.3538, 0.5271, 0.3637, 0.5145, 0.2613, 0.5145, 0.3538, 0.5, 0.2712, 0.5, 0.2613, 0.5, 0.3637, 0.5, 0.2712, 0.75, 0.3538, 0.75, 0.3637, 0.75, 0.2613, 0.75, 0.2712, 0.5, 0.3538, 0.5, 0.3637, 0.5, 0.2613, 0.5, 0.3538, 0.75, 0.2712, 0.75, 0.2613, 0.75, 0.3637, 0.75, 0.2712, 0.75, 0.3538, 0.75, 0.3637, 0.75, 0.2613, 0.75, 0.3538, 0.75, 0.2712, 0.75, 0.2613, 0.75, 0.3637, 0.75, 0.3457, 0.75, 0.3457, 0.75, 0.3457, 0.75, 0.3457, 0.75, 0.2793, 0.5977, 0.3457, 0.5977, 0.3457, 0.5977, 0.2793, 0.5977, 0.3457, 0.75, 0.3457, 0.75, 0.3457, 0.75, 0.3457, 0.75, 0.3457, 0.5977, 0.3457, 0.5376, 0.3457, 0.5376, 0.3457, 0.5977, 0.3457, 0.7075, 0.2793, 0.7075, 0.2793, 0.7075, 0.3457, 0.7075, 0.2793, 0.75, 0.3457, 0.75, 0.3457, 0.75, 0.2793, 0.75, 0.2793, 0.5, 0.3457, 0.5, 0.3457, 0.5, 0.2793, 0.5, 0.3457, 0.75, 0.2793, 0.75, 0.2793, 0.75, 0.3457, 0.75, 0.2712, 0.75, 0.3538, 0.75, 0.3538, 0.75, 0.2712, 0.75, 0.2712, 0.75, 0.2712, 0.75, 0.2712, 0.75, 0.2712, 0.75, 0.3538, 0.5, 0.3538, 0.5, 0.3538, 0.5, 0.3538, 0.5, 0.2712, 0.75, 0.2712, 0.75, 0.2712, 0.75, 0.2712, 0.75, 0.2712, 0.666, 0.3538, 0.666, 0.3538, 0.666, 0.2712, 0.666, 0.2712, 0.75, 0.3538, 0.75, 0.3538, 0.75, 0.2712, 0.75, 0.3538, 0.5, 0.2712, 0.5, 0.2712, 0.5, 0.3538, 0.5, 0.3538, 0.75, 0.2712, 0.75, 0.2712, 0.75, 0.3538, 0.75, 0.2712, 0.5, 0.3538, 0.5, 0.3538, 0.5, 0.2712, 0.5, 0.2712, 0.75, 0.3538, 0.75, 0.3538, 0.75, 0.2712, 0.75, 0.3538, 0.7193, 0.2712, 0.7193, 0.2712, 0.7193, 0.3538, 0.7193, 0.3538, 0.6082, 0.3538, 0.5271, 0.3538, 0.5271, 0.3538, 0.6082, 0.3538, 0.75, 0.3538, 0.75, 0.3538, 0.75, 0.3538, 0.75, 0.2712, 0.6082, 0.3538, 0.6082, 0.3538, 0.6082, 0.2712, 0.6082, 0.3538, 0.75, 0.3538, 0.75, 0.3538, 0.75, 0.3538, 0.75, 0.3538, 0.5271, 0.2712, 0.5271, 0.2712, 0.5271, 0.3538, 0.5271, 0.2712, 0.5, 0.2712, 0.5, 0.2712, 0.5, 0.2712, 0.5, 0.2712, 0.5, 0.3538, 0.5, 0.3538, 0.5, 0.2712, 0.5, 0.2712, 0.5, 0.2712, 0.5, 0.2712, 0.5, 0.2712, 0.5, 0.3538, 0.75, 0.3538, 0.75, 0.3538, 0.75, 0.3538, 0.75, 0.3538, 0.75, 0.2712, 0.75, 0.2712, 0.75, 0.3538, 0.75, 0.2712, 0.5271, 0.2712, 0.6082, 0.2712, 0.6082, 0.2712, 0.5271, 0.3538, 0.5, 0.3538, 0.5, 0.3538, 0.5, 0.3538, 0.5, 0.3538, 0.5, 0.2712, 0.5, 0.2712, 0.5, 0.3538, 0.5, 0.3457, 0.75, 0.3457, 0.75, 0.3538, 0.75, 0.3538, 0.75, 0.3457, 0.5, 0.3457, 0.5, 0.3538, 0.5, 0.3538, 0.5, 0.3457, 0.75, 0.3457, 0.75, 0.3538, 0.75, 0.3538, 0.75, 0.2793, 0.75, 0.3457, 0.75, 0.3538, 0.75, 0.2712, 0.75, 0.3457, 0.7075, 0.3457, 0.6778, 0.3538, 0.666, 0.3538, 0.7193, 0.3457, 0.5, 0.3457, 0.5, 0.3538, 0.5, 0.3538, 0.5, 0.3457, 0.6778, 0.2793, 0.6778, 0.2712, 0.666, 0.3538, 0.666, 0.2793, 0.5, 0.3457, 0.5, 0.3538, 0.5, 0.2712, 0.5, 0.3457, 0.5, 0.2793, 0.5, 0.2712, 0.5, 0.3538, 0.5, 0.2793, 0.7075, 0.3457, 0.7075, 0.3538, 0.7193, 0.2712, 0.7193, 0.3457, 0.75, 0.3457, 0.75, 0.3538, 0.75, 0.3538, 0.75, 0.3457, 0.75, 0.3457, 0.75, 0.3538, 0.75, 0.3538, 0.75, 0.2793, 0.5, 0.2793, 0.5, 0.2712, 0.5, 0.2712, 0.5, 0.2793, 0.5, 0.2793, 0.5, 0.2712, 0.5, 0.2712, 0.5, 0.2793, 0.5977, 0.2793, 0.5376, 0.2712, 0.5271, 0.2712, 0.6082, 0.2793, 0.6778, 0.2793, 0.7075, 0.2712, 0.7193, 0.2712, 0.666, 0.2793, 0.75, 0.2793, 0.75, 0.2712, 0.75, 0.2712, 0.75, 0.2793, 0.75, 0.2793, 0.75, 0.2712, 0.75, 0.2712, 0.75, 0.2793, 0.75, 0.2793, 0.75, 0.2712, 0.75, 0.2712, 0.75, 0.2793, 0.75, 0.2793, 0.75, 0.2712, 0.75, 0.2712, 0.75, 0.3457, 0.75, 0.2793, 0.75, 0.2712, 0.75, 0.3538, 0.75, 0.2793, 0.75, 0.3457, 0.75, 0.3538, 0.75, 0.2712, 0.75, 0.3457, 0.75, 0.2793, 0.75, 0.2712, 0.75, 0.3538, 0.75, 0.3457, 0.5376, 0.3457, 0.5977, 0.3538, 0.6082, 0.3538, 0.5271, 0.3457, 0.5977, 0.2793, 0.5977, 0.2712, 0.6082, 0.3538, 0.6082, 0.2793, 0.5376, 0.3457, 0.5376, 0.3538, 0.5271, 0.2712, 0.5271, 0.3457, 0.5, 0.2793, 0.5, 0.2712, 0.5, 0.3538, 0.5, 0.2793, 0.75, 0.3457, 0.75, 0.3538, 0.75, 0.2712, 0.75, 0.2793, 0.5, 0.3457, 0.5, 0.3538, 0.5, 0.2712, 0.5, 0.3457, 0.75, 0.2793, 0.75, 0.2712, 0.75, 0.3538, 0.75, 0.2793, 0.75, 0.3457, 0.75, 0.3538, 0.75, 0.2712, 0.75, 0.3457, 0.75, 0.2793, 0.75, 0.2712, 0.75, 0.3538, 0.75, 0.2832, 0.75, 0.2832, 0.75, 0.2832, 0.75, 0.2832, 0.75, 0.2832, 0.75, 0.3418, 0.75, 0.3418, 0.75, 0.2832, 0.75, 0.3418, 0.75, 0.3418, 0.75, 0.3418, 0.75, 0.3418, 0.75, 0.2832, 0.7019, 0.2832, 0.6834, 0.2832, 0.6834, 0.2832, 0.7019, 0.3418, 0.5, 0.2832, 0.5, 0.2832, 0.5, 0.3418, 0.5, 0.3418, 0.5, 0.3418, 0.5, 0.3418, 0.5, 0.3418, 0.5, 0.2832, 0.5426, 0.2832, 0.5927, 0.2832, 0.5927, 0.2832, 0.5426, 0.3418, 0.75, 0.2832, 0.75, 0.2832, 0.75, 0.3418, 0.75, 0.3457, 0.5376, 0.2793, 0.5376, 0.2793, 0.5376, 0.3457, 0.5376, 0.2793, 0.5, 0.2793, 0.5, 0.2793, 0.5, 0.2793, 0.5, 0.2793, 0.5, 0.3457, 0.5, 0.3457, 0.5, 0.2793, 0.5, 0.2793, 0.5, 0.2793, 0.5, 0.2793, 0.5, 0.2793, 0.5, 0.3457, 0.75, 0.3457, 0.75, 0.3457, 0.75, 0.3457, 0.75, 0.3457, 0.75, 0.2793, 0.75, 0.2793, 0.75, 0.3457, 0.75, 0.2793, 0.5376, 0.2793, 0.5977, 0.2793, 0.5977, 0.2793, 0.5376, 0.3457, 0.5, 0.3457, 0.5, 0.3457, 0.5, 0.3457, 0.5, 0.3457, 0.5, 0.2793, 0.5, 0.2793, 0.5, 0.3457, 0.5, 0.2793, 0.7075, 0.2793, 0.6778, 0.2793, 0.6778, 0.2793, 0.7075, 0.3457, 0.75, 0.3457, 0.75, 0.3457, 0.75, 0.3457, 0.75, 0.2793, 0.75, 0.3457, 0.75, 0.3457, 0.75, 0.2793, 0.75, 0.2793, 0.75, 0.2793, 0.75, 0.2793, 0.75, 0.2793, 0.75, 0.3457, 0.75, 0.2793, 0.75, 0.2793, 0.75, 0.3457, 0.75, 0.3457, 0.75, 0.2793, 0.75, 0.2793, 0.75, 0.3457, 0.75, 0.2793, 0.75, 0.2793, 0.75, 0.2793, 0.75, 0.2793, 0.75, 0.3457, 0.6778, 0.3457, 0.7075, 0.3457, 0.7075, 0.3457, 0.6778, 0.2793, 0.75, 0.3457, 0.75, 0.3457, 0.75, 0.2793, 0.75, 0.2793, 0.75, 0.2793, 0.75, 0.2793, 0.75, 0.2793, 0.75, 0.3457, 0.5, 0.3457, 0.5, 0.3457, 0.5, 0.3457, 0.5, 0.2793, 0.75, 0.2793, 0.75, 0.2793, 0.75, 0.2793, 0.75, 0.2793, 0.6778, 0.3457, 0.6778, 0.3457, 0.6778, 0.2793, 0.6778, 0.2793, 0.75, 0.3457, 0.75, 0.3457, 0.75, 0.2793, 0.75, 0.3457, 0.5, 0.2793, 0.5, 0.2793, 0.5, 0.3457, 0.5, 0.3418, 0.75, 0.3418, 0.75, 0.3457, 0.75, 0.3457, 0.75, 0.3418, 0.5, 0.3418, 0.5, 0.3457, 0.5, 0.3457, 0.5, 0.3418, 0.75, 0.3418, 0.75, 0.3457, 0.75, 0.3457, 0.75, 0.2832, 0.75, 0.3418, 0.75, 0.3457, 0.75, 0.2793, 0.75, 0.3418, 0.7019, 0.3418, 0.6834, 0.3457, 0.6778, 0.3457, 0.7075, 0.3418, 0.5, 0.3418, 0.5, 0.3457, 0.5, 0.3457, 0.5, 0.3418, 0.6834, 0.2832, 0.6834, 0.2793, 0.6778, 0.3457, 0.6778, 0.2832, 0.5, 0.3418, 0.5, 0.3457, 0.5, 0.2793, 0.5, 0.3418, 0.5, 0.2832, 0.5, 0.2793, 0.5, 0.3457, 0.5, 0.2832, 0.7019, 0.3418, 0.7019, 0.3457, 0.7075, 0.2793, 0.7075, 0.3418, 0.75, 0.3418, 0.75, 0.3457, 0.75, 0.3457, 0.75, 0.3418, 0.75, 0.3418, 0.75, 0.3457, 0.75, 0.3457, 0.75, 0.2832, 0.5, 0.2832, 0.5, 0.2793, 0.5, 0.2793, 0.5, 0.2832, 0.5, 0.2832, 0.5, 0.2793, 0.5, 0.2793, 0.5, 0.2832, 0.5927, 0.2832, 0.5426, 0.2793, 0.5376, 0.2793, 0.5977, 0.2832, 0.6834, 0.2832, 0.7019, 0.2793, 0.7075, 0.2793, 0.6778, 0.2832, 0.75, 0.2832, 0.75, 0.2793, 0.75, 0.2793, 0.75, 0.2832, 0.75, 0.2832, 0.75, 0.2793, 0.75, 0.2793, 0.75, 0.2832, 0.75, 0.2832, 0.75, 0.2793, 0.75, 0.2793, 0.75, 0.2832, 0.75, 0.2832, 0.75, 0.2793, 0.75, 0.2793, 0.75, 0.3418, 0.75, 0.2832, 0.75, 0.2793, 0.75, 0.3457, 0.75, 0.2832, 0.75, 0.3418, 0.75, 0.3457, 0.75, 0.2793, 0.75, 0.3418, 0.75, 0.2832, 0.75, 0.2793, 0.75, 0.3457, 0.75, 0.3418, 0.5426, 0.3418, 0.5927, 0.3457, 0.5977, 0.3457, 0.5376, 0.3418, 0.5927, 0.2832, 0.5927, 0.2793, 0.5977, 0.3457, 0.5977, 0.2832, 0.5426, 0.3418, 0.5426, 0.3457, 0.5376, 0.2793, 0.5376, 0.3418, 0.5, 0.2832, 0.5, 0.2793, 0.5, 0.3457, 0.5, 0.2832, 0.75, 0.3418, 0.75, 0.3457, 0.75, 0.2793, 0.75, 0.2832, 0.5, 0.3418, 0.5, 0.3457, 0.5, 0.2793, 0.5, 0.3418, 0.75, 0.2832, 0.75, 0.2793, 0.75, 0.3457, 0.75, 0.2832, 0.75, 0.3418, 0.75, 0.3457, 0.75, 0.2793, 0.75, 0.3418, 0.75, 0.2832, 0.75, 0.2793, 0.75, 0.3457, 0.75, 0.3418, 0.75, 0.3418, 0.75, 0.2832, 0.75, 0.2832, 0.75, 0.3418, 0.5, 0.2832, 0.5, 0.2832, 0.5, 0.3418, 0.5, 0.3418, 0.7019, 0.2832, 0.7019, 0.2832, 0.6834, 0.3418, 0.6834, 0.3418, 0.75, 0.3418, 0.75, 0.2832, 0.75, 0.2832, 0.75, 0.3418, 0.5, 0.3418, 0.5, 0.2832, 0.5, 0.2832, 0.5, 0.3418, 0.5927, 0.3418, 0.5426, 0.2832, 0.5426, 0.2832, 0.5927, 0.3418, 0.75, 0.2832, 0.75, 0.2832, 0.75, 0.3418, 0.75, 0.3418, 0.75, 0.2832, 0.75, 0.2832, 0.75, 0.3418, 0.75, 0.3418, 0.75, 0.2832, 0.75, 0.2832, 0.75, 0.3418, 0.75, 0.3418, 0.75, 0.2832, 0.75, 0.2832, 0.75, 0.3418, 0.75, 0.2832, 0.75, 0.2832, 0.75, 0.2832, 0.75, 0.2832, 0.75, 0.3418, 0.6834, 0.3418, 0.7019, 0.3418, 0.7019, 0.3418, 0.6834, 0.2832, 0.75, 0.3418, 0.75, 0.3418, 0.75, 0.2832, 0.75, 0.2832, 0.75, 0.2832, 0.75, 0.2832, 0.75, 0.2832, 0.75, 0.3418, 0.5, 0.3418, 0.5, 0.3418, 0.5, 0.3418, 0.5, 0.2832, 0.75, 0.2832, 0.75, 0.2832, 0.75, 0.2832, 0.75, 0.2832, 0.6834, 0.3418, 0.6834, 0.3418, 0.6834, 0.2832, 0.6834, 0.2832, 0.75, 0.3418, 0.75, 0.3418, 0.75, 0.2832, 0.75, 0.3418, 0.5, 0.2832, 0.5, 0.2832, 0.5, 0.3418, 0.5, 0.3418, 0.75, 0.2832, 0.75, 0.2832, 0.75, 0.3418, 0.75, 0.2832, 0.5, 0.3418, 0.5, 0.3418, 0.5, 0.2832, 0.5, 0.2832, 0.75, 0.3418, 0.75, 0.3418, 0.75, 0.2832, 0.75, 0.3418, 0.7019, 0.2832, 0.7019, 0.2832, 0.7019, 0.3418, 0.7019, 0.3418, 0.5927, 0.3418, 0.5426, 0.3418, 0.5426, 0.3418, 0.5927, 0.3418, 0.75, 0.3418, 0.75, 0.3418, 0.75, 0.3418, 0.75, 0.2832, 0.5927, 0.3418, 0.5927, 0.3418, 0.5927, 0.2832, 0.5927, 0.3418, 0.75, 0.3418, 0.75, 0.3418, 0.75, 0.3418, 0.75, 0.3418, 0.5426, 0.2832, 0.5426, 0.2832, 0.5426, 0.3418, 0.5426, 0.2832, 0.5, 0.2832, 0.5, 0.2832, 0.5, 0.2832, 0.5, 0.2832, 0.5, 0.3418, 0.5, 0.3418, 0.5, 0.2832, 0.5, 0.2832, 0.5, 0.2832, 0.5, 0.2832, 0.5, 0.2832, 0.5, 0.3418, 0.75, 0.3418, 0.75, 0.3418, 0.75, 0.3418, 0.75, 0.625, 0.75, 0.625, 0.75, 0.75, 0.75, 0.75, 0.75, 0.625, 0.75, 0.75, 0.75, 0.75, 0.75, 0.625, 0.75, 0.625, 0.75, 0.75, 0.75, 0.741, 0.75, 0.634, 0.75, 0.75, 0.75, 0.75, 0.75, 0.741, 0.75, 0.741, 0.75, 0.75, 0.75, 0.625, 0.75, 0.634, 0.75, 0.741, 0.75, 0.625, 0.75, 0.625, 0.75, 0.634, 0.75, 0.634, 0.75, 0.625, 0.75, 0.625, 0.75, 0.634, 0.75, 0.634, 0.75, 0.625, 0.75, 0.75, 0.75, 0.741, 0.75, 0.634, 0.75, 0.75, 0.75, 0.75, 0.75, 0.741, 0.75, 0.741, 0.75, 0.75, 0.75, 0.625, 0.75, 0.634, 0.75, 0.741, 0.75, 0.7353, 0.75, 0.6397, 0.75, 0.6397, 0.75, 0.7353, 0.75, 0.7353, 0.75, 0.6397, 0.75, 0.6397, 0.75, 0.7353, 0.75, 0.634, 0.75, 0.634, 0.75, 0.634, 0.75, 0.634, 0.75, 0.634, 0.75, 0.741, 0.75, 0.741, 0.75, 0.634, 0.75, 0.634, 0.75, 0.741, 0.75, 0.741, 0.75, 0.634, 0.75, 0.634, 0.75, 0.634, 0.75, 0.634, 0.75, 0.634, 0.75, 0.741, 0.75, 0.741, 0.75, 0.741, 0.75, 0.741, 0.75, 0.741, 0.75, 0.741, 0.75, 0.741, 0.75, 0.741, 0.75, 0.634, 0.75, 0.741, 0.75, 0.7353, 0.75, 0.6397, 0.75, 0.741, 0.75, 0.741, 0.75, 0.7353, 0.75, 0.7353, 0.75, 0.741, 0.75, 0.634, 0.75, 0.6397, 0.75, 0.7353, 0.75, 0.634, 0.75, 0.634, 0.75, 0.6397, 0.75, 0.6397, 0.75, 0.634, 0.75, 0.634, 0.75, 0.6397, 0.75, 0.6397, 0.75, 0.634, 0.75, 0.741, 0.75, 0.7353, 0.75, 0.6397, 0.75, 0.741, 0.75, 0.741, 0.75, 0.7353, 0.75, 0.7353, 0.75, 0.741, 0.75, 0.634, 0.75, 0.6397, 0.75, 0.7353, 0.75, 0.6418, 0.75, 0.6418, 0.75, 0.6418, 0.75, 0.6418, 0.75, 0.6418, 0.75, 0.7332, 0.75, 0.7332, 0.75, 0.6418, 0.75, 0.6397, 0.75, 0.6397, 0.75, 0.6397, 0.75, 0.6397, 0.75, 0.6397, 0.75, 0.7353, 0.75, 0.7353, 0.75, 0.6397, 0.75, 0.6397, 0.75, 0.6397, 0.75, 0.6397, 0.75, 0.6397, 0.75, 0.7353, 0.75, 0.7353, 0.75, 0.7353, 0.75, 0.7353, 0.75, 0.7353, 0.75, 0.7353, 0.75, 0.7353, 0.75, 0.7353, 0.75, 0.6397, 0.75, 0.7353, 0.75, 0.7353, 0.75, 0.6397, 0.75, 0.6397, 0.75, 0.7353, 0.75, 0.7332, 0.75, 0.6418, 0.75, 0.7353, 0.75, 0.7353, 0.75, 0.7332, 0.75, 0.7332, 0.75, 0.7353, 0.75, 0.6397, 0.75, 0.6418, 0.75, 0.7332, 0.75, 0.6397, 0.75, 0.6397, 0.75, 0.6418, 0.75, 0.6418, 0.75, 0.6397, 0.75, 0.6397, 0.75, 0.6418, 0.75, 0.6418, 0.75, 0.6397, 0.75, 0.7353, 0.75, 0.7332, 0.75, 0.6418, 0.75, 0.7353, 0.75, 0.7353, 0.75, 0.7332, 0.75, 0.7332, 0.75, 0.7353, 0.75, 0.6397, 0.75, 0.6418, 0.75, 0.7332, 0.75, 0.6418, 0.75, 0.7332, 0.75, 0.7332, 0.75, 0.6418, 0.75, 0.6418, 0.75, 0.6418, 0.75, 0.7332, 0.75, 0.7332, 0.75, 0.7332, 0.75, 0.7332, 0.75, 0.7332, 0.75, 0.7332, 0.75, 0.7332, 0.75, 0.7332, 0.75, 0.7332, 0.75, 0.7332, 0.75, 0.6418, 0.75, 0.7332, 0.75, 0.7332, 0.75, 0.6418, 0.75, 0.7332, 0.75, 0.6418, 0.75, 0.6418, 0.75, 0.7332, 0.75, 0.7332, 0.75, 0.6418, 0.75, 0.6418, 0.75, 0.7332, 0.75, 0.6418, 0.75, 0.6418, 0.75, 0.6418, 0.75, 0.6418, 0.75])
me_cube_001.use_remesh_fix_poles = True
me_cube_001.use_remesh_preserve_attributes = False
me_cube_001.use_mirror_vertex_groups = False
me_cube_001.update()
me_cube_002 = bpy.data.meshes.new('Cube.002')
me_cube_002.from_pydata([(7.153e-07, -0.1597, -0.08697), (7.153e-07, 0.3071, -0.08697), (7.153e-07, 0.3071, 0.05687), (0.6042, -0.1597, -0.08697), (0.6042, 0.3071, -0.08697), (0.6042, 0.3071, 0.05687), (7.153e-07, 0.173, -0.08697), (0.6042, 0.173, -0.08697), (7.153e-07, 0.4461, 0.5963), (7.153e-07, -0.006198, 0.05687), (7.153e-07, -0.148, -0.03192), (7.153e-07, -0.1147, 0.01474), (7.153e-07, -0.06494, 0.04592), (0.6042, -0.006198, 0.05687), (0.6042, -0.06494, 0.04592), (0.6042, -0.1147, 0.01474), (0.6042, -0.148, -0.03192), (7.153e-07, 0.2737, 0.4477), (7.153e-07, 0.2986, 0.5046), (7.153e-07, 0.3401, 0.5528), (7.153e-07, 0.3919, 0.585), (0.6042, 0.4461, 0.5963), (0.6042, 0.2737, 0.4477), (0.6042, 0.3919, 0.585), (0.6042, 0.3401, 0.5528), (0.6042, 0.2986, 0.5046), (7.153e-07, 0.1476, 0.05687), (7.153e-07, 0.1794, 0.0815), (7.153e-07, 0.1984, 0.05687), (7.153e-07, 0.173, 0.03144), (7.153e-07, 0.1674, 0.06408), (0.6042, 0.1794, 0.0815), (0.6042, 0.1476, 0.05687), (0.6042, 0.173, 0.03144), (0.6042, 0.1984, 0.05687), (0.6042, 0.1674, 0.06408), (0.478, 0.3071, -0.08697), (0.478, 0.3071, 0.05687), (0.478, -0.1597, -0.08697), (0.478, 0.173, -0.08697), (0.478, 0.4461, 0.5963), (0.478, -0.006198, 0.05687), (0.478, -0.06494, 0.04592), (0.478, -0.1147, 0.01474), (0.478, -0.148, -0.03192), (0.478, 0.2737, 0.4477), (0.478, 0.2986, 0.5046), (0.478, 0.3401, 0.5528), (0.478, 0.3919, 0.585), (0.478, 0.1476, 0.05687), (0.478, 0.1674, 0.06408), (0.478, 0.1794, 0.0815), (0.6042, -0.06692, -0.08697), (0.478, -0.06692, -0.08697), (0.6042, 0.173, -0.4158), (0.6042, 0.3071, -0.4158), (0.478, -0.1597, -0.4158), (0.6042, -0.1597, -0.4158), (0.478, 0.3071, -0.4158), (0.478, 0.173, -0.4158), (0.478, -0.06692, -0.4158), (0.6042, -0.06692, -0.4158), (0.4926, -0.149, -0.2421), (0.5896, -0.149, -0.2421), (0.5896, -0.07765, -0.2421), (0.4926, -0.07765, -0.2421), (0.4926, 0.1885, -0.2421), (0.5896, 0.1885, -0.2421), (0.4926, 0.2916, -0.2421), (0.5896, 0.2916, -0.2421)], [], [(51, 31, 22, 45), (36, 37, 5, 4), (6, 29, 28, 2, 1), (31, 34, 5, 21, 23, 24, 25, 22), (67, 66, 59, 54), (63, 62, 56, 57), (7, 33, 32, 13, 14, 15, 16, 3, 52), (0, 10, 11, 12, 9, 26, 29, 6), (37, 2, 8, 40), (4, 5, 34, 33, 7), (41, 9, 12, 42), (42, 12, 11, 43), (43, 11, 10, 44), (44, 10, 0, 38), (45, 22, 25, 46), (46, 25, 24, 47), (47, 24, 23, 48), (48, 23, 21, 40), (49, 26, 9, 41), (26, 30, 27, 28, 29), (31, 35, 32, 33, 34), (49, 32, 35, 50), (50, 35, 31, 51), (2, 28, 27, 17, 18, 19, 20, 8), (30, 50, 51, 27), (26, 49, 50, 30), (32, 49, 41, 13), (20, 48, 40, 8), (19, 47, 48, 20), (18, 46, 47, 19), (17, 45, 46, 18), (16, 44, 38, 3), (15, 43, 44, 16), (14, 42, 43, 15), (13, 41, 42, 14), (5, 37, 40, 21), (1, 36, 39, 6), (6, 39, 53, 38, 0), (1, 2, 37, 36), (27, 51, 45, 17), (39, 7, 52, 53), (60, 61, 57, 56), (58, 55, 54, 59), (65, 64, 61, 60), (64, 63, 57, 61), (66, 68, 58, 59), (69, 67, 54, 55), (68, 69, 55, 58), (62, 65, 60, 56), (38, 53, 65, 62), (52, 3, 63, 64), (53, 52, 64, 65), (3, 38, 62, 63), (36, 4, 69, 68), (4, 7, 67, 69), (39, 36, 68, 66), (7, 39, 66, 67)])
me_cube_002.polygons.foreach_set('use_smooth', [True] * 57)
_uv = me_cube_002.uv_layers.new(name='UVMap')
_uv.uv.foreach_set('vector', [0.6772, 0.5359, 0.625, 0.5359, 0.625, 0.5359, 0.6772, 0.5359, 0.375, 0.4478, 0.625, 0.4478, 0.625, 0.5, 0.375, 0.5, 0.375, 0.2141, 0.5808, 0.2141, 0.625, 0.2209, 0.625, 0.25, 0.375, 0.25, 0.625, 0.5359, 0.625, 0.5291, 0.625, 0.5, 0.625, 0.5, 0.625, 0.5143, 0.625, 0.5324, 0.625, 0.535, 0.625, 0.5359, 0.375, 0.5359, 0.3228, 0.5359, 0.3228, 0.5359, 0.375, 0.5359, 0.375, 0.75, 0.375, 0.8022, 0.375, 0.8022, 0.375, 0.75, 0.375, 0.5359, 0.5808, 0.5359, 0.625, 0.5523, 0.625, 0.6512, 0.606, 0.689, 0.5518, 0.7211, 0.4707, 0.7425, 0.375, 0.75, 0.375, 0.6903, 0.375, 0.0, 0.4707, 0.007518, 0.5518, 0.02893, 0.606, 0.06097, 0.625, 0.09877, 0.625, 0.1977, 0.5808, 0.2141, 0.375, 0.2141, 0.625, 0.4478, 0.625, 0.25, 0.625, 0.25, 0.625, 0.4478, 0.375, 0.5, 0.625, 0.5, 0.625, 0.5291, 0.5808, 0.5359, 0.375, 0.5359, 0.6772, 0.6512, 0.875, 0.6512, 0.875, 0.689, 0.6772, 0.689, 0.6772, 0.689, 0.875, 0.689, 0.875, 0.75, 0.6772, 0.75, 0.625, 0.8022, 0.625, 1.0, 0.4707, 1.0, 0.4707, 0.8022, 0.4707, 0.8022, 0.4707, 1.0, 0.375, 1.0, 0.375, 0.8022, 0.6772, 0.5359, 0.625, 0.5359, 0.625, 0.535, 0.6598, 0.513, 0.6598, 0.513, 0.625, 0.535, 0.625, 0.5324, 0.6598, 0.5115, 0.6598, 0.5115, 0.625, 0.5324, 0.625, 0.5143, 0.6598, 0.495, 0.6598, 0.495, 0.625, 0.5143, 0.625, 0.5, 0.6772, 0.5, 0.6772, 0.5523, 0.875, 0.5523, 0.875, 0.6512, 0.6772, 0.6512, 0.625, 0.1977, 0.625, 0.2105, 0.625, 0.2141, 0.625, 0.2141, 0.5808, 0.2141, 0.625, 0.5359, 0.625, 0.5359, 0.625, 0.5359, 0.5808, 0.5359, 0.625, 0.5291, 0.6772, 0.5523, 0.625, 0.5523, 0.625, 0.5359, 0.6772, 0.5359, 0.6772, 0.5359, 0.625, 0.5359, 0.625, 0.5359, 0.6772, 0.5359, 0.625, 0.25, 0.625, 0.2209, 0.625, 0.2141, 0.625, 0.2141, 0.7917, 0.4296, 0.7917, 0.4321, 0.7917, 0.4218, 0.625, 0.25, 0.875, 0.5359, 0.6772, 0.5359, 0.6772, 0.5359, 0.875, 0.5359, 0.875, 0.5523, 0.6772, 0.5523, 0.6772, 0.5359, 0.875, 0.5359, 0.625, 0.5523, 0.6772, 0.5523, 0.6772, 0.6512, 0.625, 0.6512, 0.7917, 0.4218, 0.6598, 0.495, 0.6772, 0.5, 0.875, 0.5, 0.7917, 0.4321, 0.6598, 0.5115, 0.6598, 0.495, 0.7917, 0.4218, 0.7917, 0.4296, 0.6598, 0.513, 0.6598, 0.5115, 0.7917, 0.4321, 0.875, 0.5359, 0.6772, 0.5359, 0.6598, 0.513, 0.7917, 0.4296, 0.4707, 0.75, 0.4707, 0.8022, 0.375, 0.8022, 0.375, 0.75, 0.625, 0.75, 0.625, 0.8022, 0.4707, 0.8022, 0.4707, 0.75, 0.625, 0.689, 0.6772, 0.689, 0.6772, 0.75, 0.625, 0.75, 0.625, 0.6512, 0.6772, 0.6512, 0.6772, 0.689, 0.625, 0.689, 0.625, 0.5, 0.625, 0.4478, 0.625, 0.4478, 0.625, 0.5, 0.125, 0.5, 0.3228, 0.5, 0.3228, 0.5359, 0.125, 0.5359, 0.125, 0.5359, 0.3228, 0.5359, 0.3228, 0.6903, 0.3228, 0.75, 0.125, 0.75, 0.375, 0.25, 0.625, 0.25, 0.625, 0.4478, 0.375, 0.4478, 0.875, 0.5359, 0.6772, 0.5359, 0.6772, 0.5359, 0.875, 0.5359, 0.3228, 0.5359, 0.375, 0.5359, 0.375, 0.6903, 0.3228, 0.6903, 0.3228, 0.6903, 0.375, 0.6903, 0.375, 0.75, 0.3228, 0.75, 0.3228, 0.5, 0.375, 0.5, 0.375, 0.5359, 0.3228, 0.5359, 0.3228, 0.6903, 0.375, 0.6903, 0.375, 0.6903, 0.3228, 0.6903, 0.375, 0.6903, 0.375, 0.75, 0.375, 0.75, 0.375, 0.6903, 0.3228, 0.5359, 0.3228, 0.5, 0.3228, 0.5, 0.3228, 0.5359, 0.375, 0.5, 0.375, 0.5359, 0.375, 0.5359, 0.375, 0.5, 0.375, 0.4478, 0.375, 0.5, 0.375, 0.5, 0.375, 0.4478, 0.3228, 0.75, 0.3228, 0.6903, 0.3228, 0.6903, 0.3228, 0.75, 0.3228, 0.75, 0.3228, 0.6903, 0.3228, 0.6903, 0.3228, 0.75, 0.375, 0.6903, 0.375, 0.75, 0.375, 0.75, 0.375, 0.6903, 0.3228, 0.6903, 0.375, 0.6903, 0.375, 0.6903, 0.3228, 0.6903, 0.375, 0.75, 0.375, 0.8022, 0.375, 0.8022, 0.375, 0.75, 0.375, 0.4478, 0.375, 0.5, 0.375, 0.5, 0.375, 0.4478, 0.375, 0.5, 0.375, 0.5359, 0.375, 0.5359, 0.375, 0.5, 0.3228, 0.5359, 0.3228, 0.5, 0.3228, 0.5, 0.3228, 0.5359, 0.375, 0.5359, 0.3228, 0.5359, 0.3228, 0.5359, 0.375, 0.5359])
me_cube_002.use_remesh_fix_poles = True
me_cube_002.use_remesh_preserve_attributes = False
me_cube_002.use_mirror_vertex_groups = False
me_cube_002.update()
me_cube_003 = bpy.data.meshes.new('Cube.003')
me_cube_003.from_pydata([(7.153e-07, -0.1597, -0.08697), (7.153e-07, 0.3071, -0.08697), (7.153e-07, 0.3071, 0.05687), (0.6042, -0.1597, -0.08697), (0.6042, 0.3071, -0.08697), (0.6042, 0.3071, 0.05687), (7.153e-07, 0.173, -0.08697), (0.6042, 0.173, -0.08697), (7.153e-07, 0.4461, 0.5963), (7.153e-07, -0.006198, 0.05687), (7.153e-07, -0.148, -0.03192), (7.153e-07, -0.1147, 0.01474), (7.153e-07, -0.06494, 0.04592), (0.6042, -0.006198, 0.05687), (0.6042, -0.06494, 0.04592), (0.6042, -0.1147, 0.01474), (0.6042, -0.148, -0.03192), (7.153e-07, 0.2737, 0.4477), (7.153e-07, 0.2986, 0.5046), (7.153e-07, 0.3401, 0.5528), (7.153e-07, 0.3919, 0.585), (0.6042, 0.4461, 0.5963), (0.6042, 0.2737, 0.4477), (0.6042, 0.3919, 0.585), (0.6042, 0.3401, 0.5528), (0.6042, 0.2986, 0.5046), (7.153e-07, 0.1476, 0.05687), (7.153e-07, 0.1794, 0.0815), (7.153e-07, 0.1984, 0.05687), (7.153e-07, 0.173, 0.03144), (7.153e-07, 0.1674, 0.06408), (0.6042, 0.1794, 0.0815), (0.6042, 0.1476, 0.05687), (0.6042, 0.173, 0.03144), (0.6042, 0.1984, 0.05687), (0.6042, 0.1674, 0.06408), (0.478, 0.3071, -0.08697), (0.478, 0.3071, 0.05687), (0.478, -0.1597, -0.08697), (0.478, 0.173, -0.08697), (0.478, 0.4461, 0.5963), (0.478, -0.006198, 0.05687), (0.478, -0.06494, 0.04592), (0.478, -0.1147, 0.01474), (0.478, -0.148, -0.03192), (0.478, 0.2737, 0.4477), (0.478, 0.2986, 0.5046), (0.478, 0.3401, 0.5528), (0.478, 0.3919, 0.585), (0.478, 0.1476, 0.05687), (0.478, 0.1674, 0.06408), (0.478, 0.1794, 0.0815), (0.6042, -0.06692, -0.08697), (0.478, -0.06692, -0.08697), (0.6042, 0.173, -0.4158), (0.6042, 0.3071, -0.4158), (0.478, -0.1597, -0.4158), (0.6042, -0.1597, -0.4158), (0.478, 0.3071, -0.4158), (0.478, 0.173, -0.4158), (0.478, -0.06692, -0.4158), (0.6042, -0.06692, -0.4158), (0.4926, -0.149, -0.2421), (0.5896, -0.149, -0.2421), (0.5896, -0.07765, -0.2421), (0.4926, -0.07765, -0.2421), (0.4926, 0.1885, -0.2421), (0.5896, 0.1885, -0.2421), (0.4926, 0.2916, -0.2421), (0.5896, 0.2916, -0.2421)], [], [(51, 31, 22, 45), (36, 37, 5, 4), (6, 29, 28, 2, 1), (31, 34, 5, 21, 23, 24, 25, 22), (67, 66, 59, 54), (63, 62, 56, 57), (7, 33, 32, 13, 14, 15, 16, 3, 52), (0, 10, 11, 12, 9, 26, 29, 6), (37, 2, 8, 40), (4, 5, 34, 33, 7), (41, 9, 12, 42), (42, 12, 11, 43), (43, 11, 10, 44), (44, 10, 0, 38), (45, 22, 25, 46), (46, 25, 24, 47), (47, 24, 23, 48), (48, 23, 21, 40), (49, 26, 9, 41), (26, 30, 27, 28, 29), (31, 35, 32, 33, 34), (49, 32, 35, 50), (50, 35, 31, 51), (2, 28, 27, 17, 18, 19, 20, 8), (30, 50, 51, 27), (26, 49, 50, 30), (32, 49, 41, 13), (20, 48, 40, 8), (19, 47, 48, 20), (18, 46, 47, 19), (17, 45, 46, 18), (16, 44, 38, 3), (15, 43, 44, 16), (14, 42, 43, 15), (13, 41, 42, 14), (5, 37, 40, 21), (1, 36, 39, 6), (6, 39, 53, 38, 0), (1, 2, 37, 36), (27, 51, 45, 17), (39, 7, 52, 53), (60, 61, 57, 56), (58, 55, 54, 59), (65, 64, 61, 60), (64, 63, 57, 61), (66, 68, 58, 59), (69, 67, 54, 55), (68, 69, 55, 58), (62, 65, 60, 56), (38, 53, 65, 62), (52, 3, 63, 64), (53, 52, 64, 65), (3, 38, 62, 63), (36, 4, 69, 68), (4, 7, 67, 69), (39, 36, 68, 66), (7, 39, 66, 67)])
me_cube_003.polygons.foreach_set('use_smooth', [True] * 57)
_uv = me_cube_003.uv_layers.new(name='UVMap')
_uv.uv.foreach_set('vector', [0.6772, 0.5359, 0.625, 0.5359, 0.625, 0.5359, 0.6772, 0.5359, 0.375, 0.4478, 0.625, 0.4478, 0.625, 0.5, 0.375, 0.5, 0.375, 0.2141, 0.5808, 0.2141, 0.625, 0.2209, 0.625, 0.25, 0.375, 0.25, 0.625, 0.5359, 0.625, 0.5291, 0.625, 0.5, 0.625, 0.5, 0.625, 0.5143, 0.625, 0.5324, 0.625, 0.535, 0.625, 0.5359, 0.375, 0.5359, 0.3228, 0.5359, 0.3228, 0.5359, 0.375, 0.5359, 0.375, 0.75, 0.375, 0.8022, 0.375, 0.8022, 0.375, 0.75, 0.375, 0.5359, 0.5808, 0.5359, 0.625, 0.5523, 0.625, 0.6512, 0.606, 0.689, 0.5518, 0.7211, 0.4707, 0.7425, 0.375, 0.75, 0.375, 0.6903, 0.375, 0.0, 0.4707, 0.007518, 0.5518, 0.02893, 0.606, 0.06097, 0.625, 0.09877, 0.625, 0.1977, 0.5808, 0.2141, 0.375, 0.2141, 0.625, 0.4478, 0.625, 0.25, 0.625, 0.25, 0.625, 0.4478, 0.375, 0.5, 0.625, 0.5, 0.625, 0.5291, 0.5808, 0.5359, 0.375, 0.5359, 0.6772, 0.6512, 0.875, 0.6512, 0.875, 0.689, 0.6772, 0.689, 0.6772, 0.689, 0.875, 0.689, 0.875, 0.75, 0.6772, 0.75, 0.625, 0.8022, 0.625, 1.0, 0.4707, 1.0, 0.4707, 0.8022, 0.4707, 0.8022, 0.4707, 1.0, 0.375, 1.0, 0.375, 0.8022, 0.6772, 0.5359, 0.625, 0.5359, 0.625, 0.535, 0.6598, 0.513, 0.6598, 0.513, 0.625, 0.535, 0.625, 0.5324, 0.6598, 0.5115, 0.6598, 0.5115, 0.625, 0.5324, 0.625, 0.5143, 0.6598, 0.495, 0.6598, 0.495, 0.625, 0.5143, 0.625, 0.5, 0.6772, 0.5, 0.6772, 0.5523, 0.875, 0.5523, 0.875, 0.6512, 0.6772, 0.6512, 0.625, 0.1977, 0.625, 0.2105, 0.625, 0.2141, 0.625, 0.2141, 0.5808, 0.2141, 0.625, 0.5359, 0.625, 0.5359, 0.625, 0.5359, 0.5808, 0.5359, 0.625, 0.5291, 0.6772, 0.5523, 0.625, 0.5523, 0.625, 0.5359, 0.6772, 0.5359, 0.6772, 0.5359, 0.625, 0.5359, 0.625, 0.5359, 0.6772, 0.5359, 0.625, 0.25, 0.625, 0.2209, 0.625, 0.2141, 0.625, 0.2141, 0.7917, 0.4296, 0.7917, 0.4321, 0.7917, 0.4218, 0.625, 0.25, 0.875, 0.5359, 0.6772, 0.5359, 0.6772, 0.5359, 0.875, 0.5359, 0.875, 0.5523, 0.6772, 0.5523, 0.6772, 0.5359, 0.875, 0.5359, 0.625, 0.5523, 0.6772, 0.5523, 0.6772, 0.6512, 0.625, 0.6512, 0.7917, 0.4218, 0.6598, 0.495, 0.6772, 0.5, 0.875, 0.5, 0.7917, 0.4321, 0.6598, 0.5115, 0.6598, 0.495, 0.7917, 0.4218, 0.7917, 0.4296, 0.6598, 0.513, 0.6598, 0.5115, 0.7917, 0.4321, 0.875, 0.5359, 0.6772, 0.5359, 0.6598, 0.513, 0.7917, 0.4296, 0.4707, 0.75, 0.4707, 0.8022, 0.375, 0.8022, 0.375, 0.75, 0.625, 0.75, 0.625, 0.8022, 0.4707, 0.8022, 0.4707, 0.75, 0.625, 0.689, 0.6772, 0.689, 0.6772, 0.75, 0.625, 0.75, 0.625, 0.6512, 0.6772, 0.6512, 0.6772, 0.689, 0.625, 0.689, 0.625, 0.5, 0.625, 0.4478, 0.625, 0.4478, 0.625, 0.5, 0.125, 0.5, 0.3228, 0.5, 0.3228, 0.5359, 0.125, 0.5359, 0.125, 0.5359, 0.3228, 0.5359, 0.3228, 0.6903, 0.3228, 0.75, 0.125, 0.75, 0.375, 0.25, 0.625, 0.25, 0.625, 0.4478, 0.375, 0.4478, 0.875, 0.5359, 0.6772, 0.5359, 0.6772, 0.5359, 0.875, 0.5359, 0.3228, 0.5359, 0.375, 0.5359, 0.375, 0.6903, 0.3228, 0.6903, 0.3228, 0.6903, 0.375, 0.6903, 0.375, 0.75, 0.3228, 0.75, 0.3228, 0.5, 0.375, 0.5, 0.375, 0.5359, 0.3228, 0.5359, 0.3228, 0.6903, 0.375, 0.6903, 0.375, 0.6903, 0.3228, 0.6903, 0.375, 0.6903, 0.375, 0.75, 0.375, 0.75, 0.375, 0.6903, 0.3228, 0.5359, 0.3228, 0.5, 0.3228, 0.5, 0.3228, 0.5359, 0.375, 0.5, 0.375, 0.5359, 0.375, 0.5359, 0.375, 0.5, 0.375, 0.4478, 0.375, 0.5, 0.375, 0.5, 0.375, 0.4478, 0.3228, 0.75, 0.3228, 0.6903, 0.3228, 0.6903, 0.3228, 0.75, 0.3228, 0.75, 0.3228, 0.6903, 0.3228, 0.6903, 0.3228, 0.75, 0.375, 0.6903, 0.375, 0.75, 0.375, 0.75, 0.375, 0.6903, 0.3228, 0.6903, 0.375, 0.6903, 0.375, 0.6903, 0.3228, 0.6903, 0.375, 0.75, 0.375, 0.8022, 0.375, 0.8022, 0.375, 0.75, 0.375, 0.4478, 0.375, 0.5, 0.375, 0.5, 0.375, 0.4478, 0.375, 0.5, 0.375, 0.5359, 0.375, 0.5359, 0.375, 0.5, 0.3228, 0.5359, 0.3228, 0.5, 0.3228, 0.5, 0.3228, 0.5359, 0.375, 0.5359, 0.3228, 0.5359, 0.3228, 0.5359, 0.375, 0.5359])
me_cube_003.use_remesh_fix_poles = True
me_cube_003.use_remesh_preserve_attributes = False
me_cube_003.use_mirror_vertex_groups = False
me_cube_003.update()
me_cube_004 = bpy.data.meshes.new('Cube.004')
me_cube_004.from_pydata([(7.153e-07, -0.1597, -0.08697), (7.153e-07, 0.3071, -0.08697), (7.153e-07, 0.3071, 0.05687), (0.6042, -0.1597, -0.08697), (0.6042, 0.3071, -0.08697), (0.6042, 0.3071, 0.05687), (7.153e-07, 0.173, -0.08697), (0.6042, 0.173, -0.08697), (7.153e-07, 0.4461, 0.5963), (7.153e-07, -0.006198, 0.05687), (7.153e-07, -0.148, -0.03192), (7.153e-07, -0.1147, 0.01474), (7.153e-07, -0.06494, 0.04592), (0.6042, -0.006198, 0.05687), (0.6042, -0.06494, 0.04592), (0.6042, -0.1147, 0.01474), (0.6042, -0.148, -0.03192), (7.153e-07, 0.2737, 0.4477), (7.153e-07, 0.2986, 0.5046), (7.153e-07, 0.3401, 0.5528), (7.153e-07, 0.3919, 0.585), (0.6042, 0.4461, 0.5963), (0.6042, 0.2737, 0.4477), (0.6042, 0.3919, 0.585), (0.6042, 0.3401, 0.5528), (0.6042, 0.2986, 0.5046), (7.153e-07, 0.1476, 0.05687), (7.153e-07, 0.1794, 0.0815), (7.153e-07, 0.1984, 0.05687), (7.153e-07, 0.173, 0.03144), (7.153e-07, 0.1674, 0.06408), (0.6042, 0.1794, 0.0815), (0.6042, 0.1476, 0.05687), (0.6042, 0.173, 0.03144), (0.6042, 0.1984, 0.05687), (0.6042, 0.1674, 0.06408), (0.478, 0.3071, -0.08697), (0.478, 0.3071, 0.05687), (0.478, -0.1597, -0.08697), (0.478, 0.173, -0.08697), (0.478, 0.4461, 0.5963), (0.478, -0.006198, 0.05687), (0.478, -0.06494, 0.04592), (0.478, -0.1147, 0.01474), (0.478, -0.148, -0.03192), (0.478, 0.2737, 0.4477), (0.478, 0.2986, 0.5046), (0.478, 0.3401, 0.5528), (0.478, 0.3919, 0.585), (0.478, 0.1476, 0.05687), (0.478, 0.1674, 0.06408), (0.478, 0.1794, 0.0815), (0.6042, -0.06692, -0.08697), (0.478, -0.06692, -0.08697), (0.6042, 0.173, -0.492), (0.6042, 0.3071, -0.4158), (0.478, -0.1597, -0.638), (0.6042, -0.1597, -0.638), (0.478, 0.3071, -0.4158), (0.478, 0.173, -0.492), (0.478, -0.06692, -0.5942), (0.6042, -0.06692, -0.5942), (0.4926, -0.149, -0.2993), (0.5896, -0.149, -0.2993), (0.5896, -0.07765, -0.2993), (0.4926, -0.07765, -0.2993), (0.4926, 0.1885, -0.2421), (0.5896, 0.1885, -0.2421), (0.4926, 0.2916, -0.2421), (0.5896, 0.2916, -0.2421)], [], [(51, 31, 22, 45), (36, 37, 5, 4), (6, 29, 28, 2, 1), (31, 34, 5, 21, 23, 24, 25, 22), (67, 66, 59, 54), (63, 62, 56, 57), (7, 33, 32, 13, 14, 15, 16, 3, 52), (0, 10, 11, 12, 9, 26, 29, 6), (37, 2, 8, 40), (4, 5, 34, 33, 7), (41, 9, 12, 42), (42, 12, 11, 43), (43, 11, 10, 44), (44, 10, 0, 38), (45, 22, 25, 46), (46, 25, 24, 47), (47, 24, 23, 48), (48, 23, 21, 40), (49, 26, 9, 41), (26, 30, 27, 28, 29), (31, 35, 32, 33, 34), (49, 32, 35, 50), (50, 35, 31, 51), (2, 28, 27, 17, 18, 19, 20, 8), (30, 50, 51, 27), (26, 49, 50, 30), (32, 49, 41, 13), (20, 48, 40, 8), (19, 47, 48, 20), (18, 46, 47, 19), (17, 45, 46, 18), (16, 44, 38, 3), (15, 43, 44, 16), (14, 42, 43, 15), (13, 41, 42, 14), (5, 37, 40, 21), (1, 36, 39, 6), (6, 39, 53, 38, 0), (1, 2, 37, 36), (27, 51, 45, 17), (39, 7, 52, 53), (60, 61, 57, 56), (58, 55, 54, 59), (65, 64, 61, 60), (64, 63, 57, 61), (66, 68, 58, 59), (69, 67, 54, 55), (68, 69, 55, 58), (62, 65, 60, 56), (38, 53, 65, 62), (52, 3, 63, 64), (53, 52, 64, 65), (3, 38, 62, 63), (36, 4, 69, 68), (4, 7, 67, 69), (39, 36, 68, 66), (7, 39, 66, 67)])
me_cube_004.polygons.foreach_set('use_smooth', [True] * 57)
_uv = me_cube_004.uv_layers.new(name='UVMap')
_uv.uv.foreach_set('vector', [0.6772, 0.5359, 0.625, 0.5359, 0.625, 0.5359, 0.6772, 0.5359, 0.375, 0.4478, 0.625, 0.4478, 0.625, 0.5, 0.375, 0.5, 0.375, 0.2141, 0.5808, 0.2141, 0.625, 0.2209, 0.625, 0.25, 0.375, 0.25, 0.625, 0.5359, 0.625, 0.5291, 0.625, 0.5, 0.625, 0.5, 0.625, 0.5143, 0.625, 0.5324, 0.625, 0.535, 0.625, 0.5359, 0.375, 0.5359, 0.3228, 0.5359, 0.3228, 0.5359, 0.375, 0.5359, 0.375, 0.75, 0.375, 0.8022, 0.375, 0.8022, 0.375, 0.75, 0.375, 0.5359, 0.5808, 0.5359, 0.625, 0.5523, 0.625, 0.6512, 0.606, 0.689, 0.5518, 0.7211, 0.4707, 0.7425, 0.375, 0.75, 0.375, 0.6903, 0.375, 0.0, 0.4707, 0.007518, 0.5518, 0.02893, 0.606, 0.06097, 0.625, 0.09877, 0.625, 0.1977, 0.5808, 0.2141, 0.375, 0.2141, 0.625, 0.4478, 0.625, 0.25, 0.625, 0.25, 0.625, 0.4478, 0.375, 0.5, 0.625, 0.5, 0.625, 0.5291, 0.5808, 0.5359, 0.375, 0.5359, 0.6772, 0.6512, 0.875, 0.6512, 0.875, 0.689, 0.6772, 0.689, 0.6772, 0.689, 0.875, 0.689, 0.875, 0.75, 0.6772, 0.75, 0.625, 0.8022, 0.625, 1.0, 0.4707, 1.0, 0.4707, 0.8022, 0.4707, 0.8022, 0.4707, 1.0, 0.375, 1.0, 0.375, 0.8022, 0.6772, 0.5359, 0.625, 0.5359, 0.625, 0.535, 0.6598, 0.513, 0.6598, 0.513, 0.625, 0.535, 0.625, 0.5324, 0.6598, 0.5115, 0.6598, 0.5115, 0.625, 0.5324, 0.625, 0.5143, 0.6598, 0.495, 0.6598, 0.495, 0.625, 0.5143, 0.625, 0.5, 0.6772, 0.5, 0.6772, 0.5523, 0.875, 0.5523, 0.875, 0.6512, 0.6772, 0.6512, 0.625, 0.1977, 0.625, 0.2105, 0.625, 0.2141, 0.625, 0.2141, 0.5808, 0.2141, 0.625, 0.5359, 0.625, 0.5359, 0.625, 0.5359, 0.5808, 0.5359, 0.625, 0.5291, 0.6772, 0.5523, 0.625, 0.5523, 0.625, 0.5359, 0.6772, 0.5359, 0.6772, 0.5359, 0.625, 0.5359, 0.625, 0.5359, 0.6772, 0.5359, 0.625, 0.25, 0.625, 0.2209, 0.625, 0.2141, 0.625, 0.2141, 0.7917, 0.4296, 0.7917, 0.4321, 0.7917, 0.4218, 0.625, 0.25, 0.875, 0.5359, 0.6772, 0.5359, 0.6772, 0.5359, 0.875, 0.5359, 0.875, 0.5523, 0.6772, 0.5523, 0.6772, 0.5359, 0.875, 0.5359, 0.625, 0.5523, 0.6772, 0.5523, 0.6772, 0.6512, 0.625, 0.6512, 0.7917, 0.4218, 0.6598, 0.495, 0.6772, 0.5, 0.875, 0.5, 0.7917, 0.4321, 0.6598, 0.5115, 0.6598, 0.495, 0.7917, 0.4218, 0.7917, 0.4296, 0.6598, 0.513, 0.6598, 0.5115, 0.7917, 0.4321, 0.875, 0.5359, 0.6772, 0.5359, 0.6598, 0.513, 0.7917, 0.4296, 0.4707, 0.75, 0.4707, 0.8022, 0.375, 0.8022, 0.375, 0.75, 0.625, 0.75, 0.625, 0.8022, 0.4707, 0.8022, 0.4707, 0.75, 0.625, 0.689, 0.6772, 0.689, 0.6772, 0.75, 0.625, 0.75, 0.625, 0.6512, 0.6772, 0.6512, 0.6772, 0.689, 0.625, 0.689, 0.625, 0.5, 0.625, 0.4478, 0.625, 0.4478, 0.625, 0.5, 0.125, 0.5, 0.3228, 0.5, 0.3228, 0.5359, 0.125, 0.5359, 0.125, 0.5359, 0.3228, 0.5359, 0.3228, 0.6903, 0.3228, 0.75, 0.125, 0.75, 0.375, 0.25, 0.625, 0.25, 0.625, 0.4478, 0.375, 0.4478, 0.875, 0.5359, 0.6772, 0.5359, 0.6772, 0.5359, 0.875, 0.5359, 0.3228, 0.5359, 0.375, 0.5359, 0.375, 0.6903, 0.3228, 0.6903, 0.3228, 0.6903, 0.375, 0.6903, 0.375, 0.75, 0.3228, 0.75, 0.3228, 0.5, 0.375, 0.5, 0.375, 0.5359, 0.3228, 0.5359, 0.3228, 0.6903, 0.375, 0.6903, 0.375, 0.6903, 0.3228, 0.6903, 0.375, 0.6903, 0.375, 0.75, 0.375, 0.75, 0.375, 0.6903, 0.3228, 0.5359, 0.3228, 0.5, 0.3228, 0.5, 0.3228, 0.5359, 0.375, 0.5, 0.375, 0.5359, 0.375, 0.5359, 0.375, 0.5, 0.375, 0.4478, 0.375, 0.5, 0.375, 0.5, 0.375, 0.4478, 0.3228, 0.75, 0.3228, 0.6903, 0.3228, 0.6903, 0.3228, 0.75, 0.3228, 0.75, 0.3228, 0.6903, 0.3228, 0.6903, 0.3228, 0.75, 0.375, 0.6903, 0.375, 0.75, 0.375, 0.75, 0.375, 0.6903, 0.3228, 0.6903, 0.375, 0.6903, 0.375, 0.6903, 0.3228, 0.6903, 0.375, 0.75, 0.375, 0.8022, 0.375, 0.8022, 0.375, 0.75, 0.375, 0.4478, 0.375, 0.5, 0.375, 0.5, 0.375, 0.4478, 0.375, 0.5, 0.375, 0.5359, 0.375, 0.5359, 0.375, 0.5, 0.3228, 0.5359, 0.3228, 0.5, 0.3228, 0.5, 0.3228, 0.5359, 0.375, 0.5359, 0.3228, 0.5359, 0.3228, 0.5359, 0.375, 0.5359])
me_cube_004.use_remesh_fix_poles = True
me_cube_004.use_remesh_preserve_attributes = False
me_cube_004.use_mirror_vertex_groups = False
me_cube_004.update()
me_cube_005 = bpy.data.meshes.new('Cube.005')
me_cube_005.from_pydata([(7.153e-07, -0.1597, -0.08697), (7.153e-07, 0.3071, -0.08697), (7.153e-07, 0.3071, 0.05687), (0.6042, -0.1597, -0.08697), (0.6042, 0.3071, -0.08697), (0.6042, 0.3071, 0.05687), (7.153e-07, 0.173, -0.08697), (0.6042, 0.173, -0.08697), (7.153e-07, 0.4461, 0.5963), (7.153e-07, -0.006198, 0.05687), (7.153e-07, -0.148, -0.03192), (7.153e-07, -0.1147, 0.01474), (7.153e-07, -0.06494, 0.04592), (0.6042, -0.006198, 0.05687), (0.6042, -0.06494, 0.04592), (0.6042, -0.1147, 0.01474), (0.6042, -0.148, -0.03192), (7.153e-07, 0.2737, 0.4477), (7.153e-07, 0.2986, 0.5046), (7.153e-07, 0.3401, 0.5528), (7.153e-07, 0.3919, 0.585), (0.6042, 0.4461, 0.5963), (0.6042, 0.2737, 0.4477), (0.6042, 0.3919, 0.585), (0.6042, 0.3401, 0.5528), (0.6042, 0.2986, 0.5046), (7.153e-07, 0.1476, 0.05687), (7.153e-07, 0.1794, 0.0815), (7.153e-07, 0.1984, 0.05687), (7.153e-07, 0.173, 0.03144), (7.153e-07, 0.1674, 0.06408), (0.6042, 0.1794, 0.0815), (0.6042, 0.1476, 0.05687), (0.6042, 0.173, 0.03144), (0.6042, 0.1984, 0.05687), (0.6042, 0.1674, 0.06408), (0.478, 0.3071, -0.08697), (0.478, 0.3071, 0.05687), (0.478, -0.1597, -0.08697), (0.478, 0.173, -0.08697), (0.478, 0.4461, 0.5963), (0.478, -0.006198, 0.05687), (0.478, -0.06494, 0.04592), (0.478, -0.1147, 0.01474), (0.478, -0.148, -0.03192), (0.478, 0.2737, 0.4477), (0.478, 0.2986, 0.5046), (0.478, 0.3401, 0.5528), (0.478, 0.3919, 0.585), (0.478, 0.1476, 0.05687), (0.478, 0.1674, 0.06408), (0.478, 0.1794, 0.0815), (0.6042, -0.06692, -0.08697), (0.478, -0.06692, -0.08697), (0.6042, 0.173, -0.4158), (0.6042, 0.3071, -0.4158), (0.478, -0.1597, -0.4158), (0.6042, -0.1597, -0.4158), (0.478, 0.3071, -0.4158), (0.478, 0.173, -0.4158), (0.478, -0.06692, -0.4158), (0.6042, -0.06692, -0.4158), (0.4926, -0.149, -0.2421), (0.5896, -0.149, -0.2421), (0.5896, -0.07765, -0.2421), (0.4926, -0.07765, -0.2421), (0.4926, 0.1885, -0.2421), (0.5896, 0.1885, -0.2421), (0.4926, 0.2916, -0.2421), (0.5896, 0.2916, -0.2421)], [], [(51, 31, 22, 45), (36, 37, 5, 4), (6, 29, 28, 2, 1), (31, 34, 5, 21, 23, 24, 25, 22), (67, 66, 59, 54), (63, 62, 56, 57), (7, 33, 32, 13, 14, 15, 16, 3, 52), (0, 10, 11, 12, 9, 26, 29, 6), (37, 2, 8, 40), (4, 5, 34, 33, 7), (41, 9, 12, 42), (42, 12, 11, 43), (43, 11, 10, 44), (44, 10, 0, 38), (45, 22, 25, 46), (46, 25, 24, 47), (47, 24, 23, 48), (48, 23, 21, 40), (49, 26, 9, 41), (26, 30, 27, 28, 29), (31, 35, 32, 33, 34), (49, 32, 35, 50), (50, 35, 31, 51), (2, 28, 27, 17, 18, 19, 20, 8), (30, 50, 51, 27), (26, 49, 50, 30), (32, 49, 41, 13), (20, 48, 40, 8), (19, 47, 48, 20), (18, 46, 47, 19), (17, 45, 46, 18), (16, 44, 38, 3), (15, 43, 44, 16), (14, 42, 43, 15), (13, 41, 42, 14), (5, 37, 40, 21), (1, 36, 39, 6), (6, 39, 53, 38, 0), (1, 2, 37, 36), (27, 51, 45, 17), (39, 7, 52, 53), (60, 61, 57, 56), (58, 55, 54, 59), (65, 64, 61, 60), (64, 63, 57, 61), (66, 68, 58, 59), (69, 67, 54, 55), (68, 69, 55, 58), (62, 65, 60, 56), (38, 53, 65, 62), (52, 3, 63, 64), (53, 52, 64, 65), (3, 38, 62, 63), (36, 4, 69, 68), (4, 7, 67, 69), (39, 36, 68, 66), (7, 39, 66, 67)])
me_cube_005.polygons.foreach_set('use_smooth', [True] * 57)
_uv = me_cube_005.uv_layers.new(name='UVMap')
_uv.uv.foreach_set('vector', [0.6772, 0.5359, 0.625, 0.5359, 0.625, 0.5359, 0.6772, 0.5359, 0.375, 0.4478, 0.625, 0.4478, 0.625, 0.5, 0.375, 0.5, 0.375, 0.2141, 0.5808, 0.2141, 0.625, 0.2209, 0.625, 0.25, 0.375, 0.25, 0.625, 0.5359, 0.625, 0.5291, 0.625, 0.5, 0.625, 0.5, 0.625, 0.5143, 0.625, 0.5324, 0.625, 0.535, 0.625, 0.5359, 0.375, 0.5359, 0.3228, 0.5359, 0.3228, 0.5359, 0.375, 0.5359, 0.375, 0.75, 0.375, 0.8022, 0.375, 0.8022, 0.375, 0.75, 0.375, 0.5359, 0.5808, 0.5359, 0.625, 0.5523, 0.625, 0.6512, 0.606, 0.689, 0.5518, 0.7211, 0.4707, 0.7425, 0.375, 0.75, 0.375, 0.6903, 0.375, 0.0, 0.4707, 0.007518, 0.5518, 0.02893, 0.606, 0.06097, 0.625, 0.09877, 0.625, 0.1977, 0.5808, 0.2141, 0.375, 0.2141, 0.625, 0.4478, 0.625, 0.25, 0.625, 0.25, 0.625, 0.4478, 0.375, 0.5, 0.625, 0.5, 0.625, 0.5291, 0.5808, 0.5359, 0.375, 0.5359, 0.6772, 0.6512, 0.875, 0.6512, 0.875, 0.689, 0.6772, 0.689, 0.6772, 0.689, 0.875, 0.689, 0.875, 0.75, 0.6772, 0.75, 0.625, 0.8022, 0.625, 1.0, 0.4707, 1.0, 0.4707, 0.8022, 0.4707, 0.8022, 0.4707, 1.0, 0.375, 1.0, 0.375, 0.8022, 0.6772, 0.5359, 0.625, 0.5359, 0.625, 0.535, 0.6598, 0.513, 0.6598, 0.513, 0.625, 0.535, 0.625, 0.5324, 0.6598, 0.5115, 0.6598, 0.5115, 0.625, 0.5324, 0.625, 0.5143, 0.6598, 0.495, 0.6598, 0.495, 0.625, 0.5143, 0.625, 0.5, 0.6772, 0.5, 0.6772, 0.5523, 0.875, 0.5523, 0.875, 0.6512, 0.6772, 0.6512, 0.625, 0.1977, 0.625, 0.2105, 0.625, 0.2141, 0.625, 0.2141, 0.5808, 0.2141, 0.625, 0.5359, 0.625, 0.5359, 0.625, 0.5359, 0.5808, 0.5359, 0.625, 0.5291, 0.6772, 0.5523, 0.625, 0.5523, 0.625, 0.5359, 0.6772, 0.5359, 0.6772, 0.5359, 0.625, 0.5359, 0.625, 0.5359, 0.6772, 0.5359, 0.625, 0.25, 0.625, 0.2209, 0.625, 0.2141, 0.625, 0.2141, 0.7917, 0.4296, 0.7917, 0.4321, 0.7917, 0.4218, 0.625, 0.25, 0.875, 0.5359, 0.6772, 0.5359, 0.6772, 0.5359, 0.875, 0.5359, 0.875, 0.5523, 0.6772, 0.5523, 0.6772, 0.5359, 0.875, 0.5359, 0.625, 0.5523, 0.6772, 0.5523, 0.6772, 0.6512, 0.625, 0.6512, 0.7917, 0.4218, 0.6598, 0.495, 0.6772, 0.5, 0.875, 0.5, 0.7917, 0.4321, 0.6598, 0.5115, 0.6598, 0.495, 0.7917, 0.4218, 0.7917, 0.4296, 0.6598, 0.513, 0.6598, 0.5115, 0.7917, 0.4321, 0.875, 0.5359, 0.6772, 0.5359, 0.6598, 0.513, 0.7917, 0.4296, 0.4707, 0.75, 0.4707, 0.8022, 0.375, 0.8022, 0.375, 0.75, 0.625, 0.75, 0.625, 0.8022, 0.4707, 0.8022, 0.4707, 0.75, 0.625, 0.689, 0.6772, 0.689, 0.6772, 0.75, 0.625, 0.75, 0.625, 0.6512, 0.6772, 0.6512, 0.6772, 0.689, 0.625, 0.689, 0.625, 0.5, 0.625, 0.4478, 0.625, 0.4478, 0.625, 0.5, 0.125, 0.5, 0.3228, 0.5, 0.3228, 0.5359, 0.125, 0.5359, 0.125, 0.5359, 0.3228, 0.5359, 0.3228, 0.6903, 0.3228, 0.75, 0.125, 0.75, 0.375, 0.25, 0.625, 0.25, 0.625, 0.4478, 0.375, 0.4478, 0.875, 0.5359, 0.6772, 0.5359, 0.6772, 0.5359, 0.875, 0.5359, 0.3228, 0.5359, 0.375, 0.5359, 0.375, 0.6903, 0.3228, 0.6903, 0.3228, 0.6903, 0.375, 0.6903, 0.375, 0.75, 0.3228, 0.75, 0.3228, 0.5, 0.375, 0.5, 0.375, 0.5359, 0.3228, 0.5359, 0.3228, 0.6903, 0.375, 0.6903, 0.375, 0.6903, 0.3228, 0.6903, 0.375, 0.6903, 0.375, 0.75, 0.375, 0.75, 0.375, 0.6903, 0.3228, 0.5359, 0.3228, 0.5, 0.3228, 0.5, 0.3228, 0.5359, 0.375, 0.5, 0.375, 0.5359, 0.375, 0.5359, 0.375, 0.5, 0.375, 0.4478, 0.375, 0.5, 0.375, 0.5, 0.375, 0.4478, 0.3228, 0.75, 0.3228, 0.6903, 0.3228, 0.6903, 0.3228, 0.75, 0.3228, 0.75, 0.3228, 0.6903, 0.3228, 0.6903, 0.3228, 0.75, 0.375, 0.6903, 0.375, 0.75, 0.375, 0.75, 0.375, 0.6903, 0.3228, 0.6903, 0.375, 0.6903, 0.375, 0.6903, 0.3228, 0.6903, 0.375, 0.75, 0.375, 0.8022, 0.375, 0.8022, 0.375, 0.75, 0.375, 0.4478, 0.375, 0.5, 0.375, 0.5, 0.375, 0.4478, 0.375, 0.5, 0.375, 0.5359, 0.375, 0.5359, 0.375, 0.5, 0.3228, 0.5359, 0.3228, 0.5, 0.3228, 0.5, 0.3228, 0.5359, 0.375, 0.5359, 0.3228, 0.5359, 0.3228, 0.5359, 0.375, 0.5359])
me_cube_005.use_remesh_fix_poles = True
me_cube_005.use_remesh_preserve_attributes = False
me_cube_005.use_mirror_vertex_groups = False
me_cube_005.update()
me_cube_006 = bpy.data.meshes.new('Cube.006')
me_cube_006.from_pydata([(7.153e-07, -0.1597, -0.08697), (7.153e-07, 0.3071, -0.08697), (7.153e-07, 0.3071, 0.05687), (0.6042, -0.1597, -0.08697), (0.6042, 0.3071, -0.08697), (0.6042, 0.3071, 0.05687), (7.153e-07, 0.173, -0.08697), (0.6042, 0.173, -0.08697), (7.153e-07, 0.4461, 0.5963), (7.153e-07, -0.006198, 0.05687), (7.153e-07, -0.148, -0.03192), (7.153e-07, -0.1147, 0.01474), (7.153e-07, -0.06494, 0.04592), (0.6042, -0.006198, 0.05687), (0.6042, -0.06494, 0.04592), (0.6042, -0.1147, 0.01474), (0.6042, -0.148, -0.03192), (7.153e-07, 0.2737, 0.4477), (7.153e-07, 0.2986, 0.5046), (7.153e-07, 0.3401, 0.5528), (7.153e-07, 0.3919, 0.585), (0.6042, 0.4461, 0.5963), (0.6042, 0.2737, 0.4477), (0.6042, 0.3919, 0.585), (0.6042, 0.3401, 0.5528), (0.6042, 0.2986, 0.5046), (7.153e-07, 0.1476, 0.05687), (7.153e-07, 0.1794, 0.0815), (7.153e-07, 0.1984, 0.05687), (7.153e-07, 0.173, 0.03144), (7.153e-07, 0.1674, 0.06408), (0.6042, 0.1794, 0.0815), (0.6042, 0.1476, 0.05687), (0.6042, 0.173, 0.03144), (0.6042, 0.1984, 0.05687), (0.6042, 0.1674, 0.06408), (0.478, 0.3071, -0.08697), (0.478, 0.3071, 0.05687), (0.478, -0.1597, -0.08697), (0.478, 0.173, -0.08697), (0.478, 0.4461, 0.5963), (0.478, -0.006198, 0.05687), (0.478, -0.06494, 0.04592), (0.478, -0.1147, 0.01474), (0.478, -0.148, -0.03192), (0.478, 0.2737, 0.4477), (0.478, 0.2986, 0.5046), (0.478, 0.3401, 0.5528), (0.478, 0.3919, 0.585), (0.478, 0.1476, 0.05687), (0.478, 0.1674, 0.06408), (0.478, 0.1794, 0.0815), (0.6042, -0.06692, -0.08697), (0.478, -0.06692, -0.08697), (0.6042, 0.173, -0.4158), (0.6042, 0.3071, -0.4158), (0.478, -0.1597, -0.4158), (0.6042, -0.1597, -0.4158), (0.478, 0.3071, -0.4158), (0.478, 0.173, -0.4158), (0.478, -0.06692, -0.4158), (0.6042, -0.06692, -0.4158), (0.4926, -0.149, -0.2421), (0.5896, -0.149, -0.2421), (0.5896, -0.07765, -0.2421), (0.4926, -0.07765, -0.2421), (0.4926, 0.1885, -0.2421), (0.5896, 0.1885, -0.2421), (0.4926, 0.2916, -0.2421), (0.5896, 0.2916, -0.2421)], [], [(51, 31, 22, 45), (36, 37, 5, 4), (6, 29, 28, 2, 1), (31, 34, 5, 21, 23, 24, 25, 22), (67, 66, 59, 54), (63, 62, 56, 57), (7, 33, 32, 13, 14, 15, 16, 3, 52), (0, 10, 11, 12, 9, 26, 29, 6), (37, 2, 8, 40), (4, 5, 34, 33, 7), (41, 9, 12, 42), (42, 12, 11, 43), (43, 11, 10, 44), (44, 10, 0, 38), (45, 22, 25, 46), (46, 25, 24, 47), (47, 24, 23, 48), (48, 23, 21, 40), (49, 26, 9, 41), (26, 30, 27, 28, 29), (31, 35, 32, 33, 34), (49, 32, 35, 50), (50, 35, 31, 51), (2, 28, 27, 17, 18, 19, 20, 8), (30, 50, 51, 27), (26, 49, 50, 30), (32, 49, 41, 13), (20, 48, 40, 8), (19, 47, 48, 20), (18, 46, 47, 19), (17, 45, 46, 18), (16, 44, 38, 3), (15, 43, 44, 16), (14, 42, 43, 15), (13, 41, 42, 14), (5, 37, 40, 21), (1, 36, 39, 6), (6, 39, 53, 38, 0), (1, 2, 37, 36), (27, 51, 45, 17), (39, 7, 52, 53), (60, 61, 57, 56), (58, 55, 54, 59), (65, 64, 61, 60), (64, 63, 57, 61), (66, 68, 58, 59), (69, 67, 54, 55), (68, 69, 55, 58), (62, 65, 60, 56), (38, 53, 65, 62), (52, 3, 63, 64), (53, 52, 64, 65), (3, 38, 62, 63), (36, 4, 69, 68), (4, 7, 67, 69), (39, 36, 68, 66), (7, 39, 66, 67)])
me_cube_006.polygons.foreach_set('use_smooth', [True] * 57)
_uv = me_cube_006.uv_layers.new(name='UVMap')
_uv.uv.foreach_set('vector', [0.6772, 0.5359, 0.625, 0.5359, 0.625, 0.5359, 0.6772, 0.5359, 0.375, 0.4478, 0.625, 0.4478, 0.625, 0.5, 0.375, 0.5, 0.375, 0.2141, 0.5808, 0.2141, 0.625, 0.2209, 0.625, 0.25, 0.375, 0.25, 0.625, 0.5359, 0.625, 0.5291, 0.625, 0.5, 0.625, 0.5, 0.625, 0.5143, 0.625, 0.5324, 0.625, 0.535, 0.625, 0.5359, 0.375, 0.5359, 0.3228, 0.5359, 0.3228, 0.5359, 0.375, 0.5359, 0.375, 0.75, 0.375, 0.8022, 0.375, 0.8022, 0.375, 0.75, 0.375, 0.5359, 0.5808, 0.5359, 0.625, 0.5523, 0.625, 0.6512, 0.606, 0.689, 0.5518, 0.7211, 0.4707, 0.7425, 0.375, 0.75, 0.375, 0.6903, 0.375, 0.0, 0.4707, 0.007518, 0.5518, 0.02893, 0.606, 0.06097, 0.625, 0.09877, 0.625, 0.1977, 0.5808, 0.2141, 0.375, 0.2141, 0.625, 0.4478, 0.625, 0.25, 0.625, 0.25, 0.625, 0.4478, 0.375, 0.5, 0.625, 0.5, 0.625, 0.5291, 0.5808, 0.5359, 0.375, 0.5359, 0.6772, 0.6512, 0.875, 0.6512, 0.875, 0.689, 0.6772, 0.689, 0.6772, 0.689, 0.875, 0.689, 0.875, 0.75, 0.6772, 0.75, 0.625, 0.8022, 0.625, 1.0, 0.4707, 1.0, 0.4707, 0.8022, 0.4707, 0.8022, 0.4707, 1.0, 0.375, 1.0, 0.375, 0.8022, 0.6772, 0.5359, 0.625, 0.5359, 0.625, 0.535, 0.6598, 0.513, 0.6598, 0.513, 0.625, 0.535, 0.625, 0.5324, 0.6598, 0.5115, 0.6598, 0.5115, 0.625, 0.5324, 0.625, 0.5143, 0.6598, 0.495, 0.6598, 0.495, 0.625, 0.5143, 0.625, 0.5, 0.6772, 0.5, 0.6772, 0.5523, 0.875, 0.5523, 0.875, 0.6512, 0.6772, 0.6512, 0.625, 0.1977, 0.625, 0.2105, 0.625, 0.2141, 0.625, 0.2141, 0.5808, 0.2141, 0.625, 0.5359, 0.625, 0.5359, 0.625, 0.5359, 0.5808, 0.5359, 0.625, 0.5291, 0.6772, 0.5523, 0.625, 0.5523, 0.625, 0.5359, 0.6772, 0.5359, 0.6772, 0.5359, 0.625, 0.5359, 0.625, 0.5359, 0.6772, 0.5359, 0.625, 0.25, 0.625, 0.2209, 0.625, 0.2141, 0.625, 0.2141, 0.7917, 0.4296, 0.7917, 0.4321, 0.7917, 0.4218, 0.625, 0.25, 0.875, 0.5359, 0.6772, 0.5359, 0.6772, 0.5359, 0.875, 0.5359, 0.875, 0.5523, 0.6772, 0.5523, 0.6772, 0.5359, 0.875, 0.5359, 0.625, 0.5523, 0.6772, 0.5523, 0.6772, 0.6512, 0.625, 0.6512, 0.7917, 0.4218, 0.6598, 0.495, 0.6772, 0.5, 0.875, 0.5, 0.7917, 0.4321, 0.6598, 0.5115, 0.6598, 0.495, 0.7917, 0.4218, 0.7917, 0.4296, 0.6598, 0.513, 0.6598, 0.5115, 0.7917, 0.4321, 0.875, 0.5359, 0.6772, 0.5359, 0.6598, 0.513, 0.7917, 0.4296, 0.4707, 0.75, 0.4707, 0.8022, 0.375, 0.8022, 0.375, 0.75, 0.625, 0.75, 0.625, 0.8022, 0.4707, 0.8022, 0.4707, 0.75, 0.625, 0.689, 0.6772, 0.689, 0.6772, 0.75, 0.625, 0.75, 0.625, 0.6512, 0.6772, 0.6512, 0.6772, 0.689, 0.625, 0.689, 0.625, 0.5, 0.625, 0.4478, 0.625, 0.4478, 0.625, 0.5, 0.125, 0.5, 0.3228, 0.5, 0.3228, 0.5359, 0.125, 0.5359, 0.125, 0.5359, 0.3228, 0.5359, 0.3228, 0.6903, 0.3228, 0.75, 0.125, 0.75, 0.375, 0.25, 0.625, 0.25, 0.625, 0.4478, 0.375, 0.4478, 0.875, 0.5359, 0.6772, 0.5359, 0.6772, 0.5359, 0.875, 0.5359, 0.3228, 0.5359, 0.375, 0.5359, 0.375, 0.6903, 0.3228, 0.6903, 0.3228, 0.6903, 0.375, 0.6903, 0.375, 0.75, 0.3228, 0.75, 0.3228, 0.5, 0.375, 0.5, 0.375, 0.5359, 0.3228, 0.5359, 0.3228, 0.6903, 0.375, 0.6903, 0.375, 0.6903, 0.3228, 0.6903, 0.375, 0.6903, 0.375, 0.75, 0.375, 0.75, 0.375, 0.6903, 0.3228, 0.5359, 0.3228, 0.5, 0.3228, 0.5, 0.3228, 0.5359, 0.375, 0.5, 0.375, 0.5359, 0.375, 0.5359, 0.375, 0.5, 0.375, 0.4478, 0.375, 0.5, 0.375, 0.5, 0.375, 0.4478, 0.3228, 0.75, 0.3228, 0.6903, 0.3228, 0.6903, 0.3228, 0.75, 0.3228, 0.75, 0.3228, 0.6903, 0.3228, 0.6903, 0.3228, 0.75, 0.375, 0.6903, 0.375, 0.75, 0.375, 0.75, 0.375, 0.6903, 0.3228, 0.6903, 0.375, 0.6903, 0.375, 0.6903, 0.3228, 0.6903, 0.375, 0.75, 0.375, 0.8022, 0.375, 0.8022, 0.375, 0.75, 0.375, 0.4478, 0.375, 0.5, 0.375, 0.5, 0.375, 0.4478, 0.375, 0.5, 0.375, 0.5359, 0.375, 0.5359, 0.375, 0.5, 0.3228, 0.5359, 0.3228, 0.5, 0.3228, 0.5, 0.3228, 0.5359, 0.375, 0.5359, 0.3228, 0.5359, 0.3228, 0.5359, 0.375, 0.5359])
me_cube_006.use_remesh_fix_poles = True
me_cube_006.use_remesh_preserve_attributes = False
me_cube_006.use_mirror_vertex_groups = False
me_cube_006.update()
me_cube_007 = bpy.data.meshes.new('Cube.007')
me_cube_007.from_pydata([(7.153e-07, -0.1597, -0.08697), (7.153e-07, 0.3071, -0.08697), (7.153e-07, 0.3071, 0.05687), (0.6042, -0.1597, -0.08697), (0.6042, 0.3071, -0.08697), (0.6042, 0.3071, 0.05687), (7.153e-07, 0.173, -0.08697), (0.6042, 0.173, -0.08697), (7.153e-07, 0.4461, 0.5963), (7.153e-07, -0.006198, 0.05687), (7.153e-07, -0.148, -0.03192), (7.153e-07, -0.1147, 0.01474), (7.153e-07, -0.06494, 0.04592), (0.6042, -0.006198, 0.05687), (0.6042, -0.06494, 0.04592), (0.6042, -0.1147, 0.01474), (0.6042, -0.148, -0.03192), (7.153e-07, 0.2737, 0.4477), (7.153e-07, 0.2986, 0.5046), (7.153e-07, 0.3401, 0.5528), (7.153e-07, 0.3919, 0.585), (0.6042, 0.4461, 0.5963), (0.6042, 0.2737, 0.4477), (0.6042, 0.3919, 0.585), (0.6042, 0.3401, 0.5528), (0.6042, 0.2986, 0.5046), (7.153e-07, 0.1476, 0.05687), (7.153e-07, 0.1794, 0.0815), (7.153e-07, 0.1984, 0.05687), (7.153e-07, 0.173, 0.03144), (7.153e-07, 0.1674, 0.06408), (0.6042, 0.1794, 0.0815), (0.6042, 0.1476, 0.05687), (0.6042, 0.173, 0.03144), (0.6042, 0.1984, 0.05687), (0.6042, 0.1674, 0.06408), (0.478, 0.3071, -0.08697), (0.478, 0.3071, 0.05687), (0.478, -0.1597, -0.08697), (0.478, 0.173, -0.08697), (0.478, 0.4461, 0.5963), (0.478, -0.006198, 0.05687), (0.478, -0.06494, 0.04592), (0.478, -0.1147, 0.01474), (0.478, -0.148, -0.03192), (0.478, 0.2737, 0.4477), (0.478, 0.2986, 0.5046), (0.478, 0.3401, 0.5528), (0.478, 0.3919, 0.585), (0.478, 0.1476, 0.05687), (0.478, 0.1674, 0.06408), (0.478, 0.1794, 0.0815), (0.6042, -0.06692, -0.08697), (0.478, -0.06692, -0.08697), (0.6042, 0.173, -0.3478), (0.6042, 0.3071, -0.2364), (0.478, -0.1597, -0.638), (0.6042, -0.1597, -0.638), (0.478, 0.3071, -0.2364), (0.478, 0.173, -0.3478), (0.478, -0.06692, -0.5568), (0.6042, -0.06692, -0.5568), (0.4926, -0.149, -0.2993), (0.5896, -0.149, -0.2993), (0.5896, -0.07765, -0.2993), (0.4926, -0.07765, -0.2993), (0.4926, 0.1885, -0.1976), (0.5896, 0.1885, -0.1976), (0.4926, 0.2916, -0.1976), (0.5896, 0.2916, -0.1976)], [], [(51, 31, 22, 45), (36, 37, 5, 4), (6, 29, 28, 2, 1), (31, 34, 5, 21, 23, 24, 25, 22), (67, 66, 59, 54), (63, 62, 56, 57), (7, 33, 32, 13, 14, 15, 16, 3, 52), (0, 10, 11, 12, 9, 26, 29, 6), (37, 2, 8, 40), (4, 5, 34, 33, 7), (41, 9, 12, 42), (42, 12, 11, 43), (43, 11, 10, 44), (44, 10, 0, 38), (45, 22, 25, 46), (46, 25, 24, 47), (47, 24, 23, 48), (48, 23, 21, 40), (49, 26, 9, 41), (26, 30, 27, 28, 29), (31, 35, 32, 33, 34), (49, 32, 35, 50), (50, 35, 31, 51), (2, 28, 27, 17, 18, 19, 20, 8), (30, 50, 51, 27), (26, 49, 50, 30), (32, 49, 41, 13), (20, 48, 40, 8), (19, 47, 48, 20), (18, 46, 47, 19), (17, 45, 46, 18), (16, 44, 38, 3), (15, 43, 44, 16), (14, 42, 43, 15), (13, 41, 42, 14), (5, 37, 40, 21), (1, 36, 39, 6), (6, 39, 53, 38, 0), (1, 2, 37, 36), (27, 51, 45, 17), (39, 7, 52, 53), (60, 61, 57, 56), (58, 55, 54, 59), (65, 64, 61, 60), (64, 63, 57, 61), (66, 68, 58, 59), (69, 67, 54, 55), (68, 69, 55, 58), (62, 65, 60, 56), (38, 53, 65, 62), (52, 3, 63, 64), (53, 52, 64, 65), (3, 38, 62, 63), (36, 4, 69, 68), (4, 7, 67, 69), (39, 36, 68, 66), (7, 39, 66, 67)])
me_cube_007.polygons.foreach_set('use_smooth', [True] * 57)
_uv = me_cube_007.uv_layers.new(name='UVMap')
_uv.uv.foreach_set('vector', [0.6772, 0.5359, 0.625, 0.5359, 0.625, 0.5359, 0.6772, 0.5359, 0.375, 0.4478, 0.625, 0.4478, 0.625, 0.5, 0.375, 0.5, 0.375, 0.2141, 0.5808, 0.2141, 0.625, 0.2209, 0.625, 0.25, 0.375, 0.25, 0.625, 0.5359, 0.625, 0.5291, 0.625, 0.5, 0.625, 0.5, 0.625, 0.5143, 0.625, 0.5324, 0.625, 0.535, 0.625, 0.5359, 0.375, 0.5359, 0.3228, 0.5359, 0.3228, 0.5359, 0.375, 0.5359, 0.375, 0.75, 0.375, 0.8022, 0.375, 0.8022, 0.375, 0.75, 0.375, 0.5359, 0.5808, 0.5359, 0.625, 0.5523, 0.625, 0.6512, 0.606, 0.689, 0.5518, 0.7211, 0.4707, 0.7425, 0.375, 0.75, 0.375, 0.6903, 0.375, 0.0, 0.4707, 0.007518, 0.5518, 0.02893, 0.606, 0.06097, 0.625, 0.09877, 0.625, 0.1977, 0.5808, 0.2141, 0.375, 0.2141, 0.625, 0.4478, 0.625, 0.25, 0.625, 0.25, 0.625, 0.4478, 0.375, 0.5, 0.625, 0.5, 0.625, 0.5291, 0.5808, 0.5359, 0.375, 0.5359, 0.6772, 0.6512, 0.875, 0.6512, 0.875, 0.689, 0.6772, 0.689, 0.6772, 0.689, 0.875, 0.689, 0.875, 0.75, 0.6772, 0.75, 0.625, 0.8022, 0.625, 1.0, 0.4707, 1.0, 0.4707, 0.8022, 0.4707, 0.8022, 0.4707, 1.0, 0.375, 1.0, 0.375, 0.8022, 0.6772, 0.5359, 0.625, 0.5359, 0.625, 0.535, 0.6598, 0.513, 0.6598, 0.513, 0.625, 0.535, 0.625, 0.5324, 0.6598, 0.5115, 0.6598, 0.5115, 0.625, 0.5324, 0.625, 0.5143, 0.6598, 0.495, 0.6598, 0.495, 0.625, 0.5143, 0.625, 0.5, 0.6772, 0.5, 0.6772, 0.5523, 0.875, 0.5523, 0.875, 0.6512, 0.6772, 0.6512, 0.625, 0.1977, 0.625, 0.2105, 0.625, 0.2141, 0.625, 0.2141, 0.5808, 0.2141, 0.625, 0.5359, 0.625, 0.5359, 0.625, 0.5359, 0.5808, 0.5359, 0.625, 0.5291, 0.6772, 0.5523, 0.625, 0.5523, 0.625, 0.5359, 0.6772, 0.5359, 0.6772, 0.5359, 0.625, 0.5359, 0.625, 0.5359, 0.6772, 0.5359, 0.625, 0.25, 0.625, 0.2209, 0.625, 0.2141, 0.625, 0.2141, 0.7917, 0.4296, 0.7917, 0.4321, 0.7917, 0.4218, 0.625, 0.25, 0.875, 0.5359, 0.6772, 0.5359, 0.6772, 0.5359, 0.875, 0.5359, 0.875, 0.5523, 0.6772, 0.5523, 0.6772, 0.5359, 0.875, 0.5359, 0.625, 0.5523, 0.6772, 0.5523, 0.6772, 0.6512, 0.625, 0.6512, 0.7917, 0.4218, 0.6598, 0.495, 0.6772, 0.5, 0.875, 0.5, 0.7917, 0.4321, 0.6598, 0.5115, 0.6598, 0.495, 0.7917, 0.4218, 0.7917, 0.4296, 0.6598, 0.513, 0.6598, 0.5115, 0.7917, 0.4321, 0.875, 0.5359, 0.6772, 0.5359, 0.6598, 0.513, 0.7917, 0.4296, 0.4707, 0.75, 0.4707, 0.8022, 0.375, 0.8022, 0.375, 0.75, 0.625, 0.75, 0.625, 0.8022, 0.4707, 0.8022, 0.4707, 0.75, 0.625, 0.689, 0.6772, 0.689, 0.6772, 0.75, 0.625, 0.75, 0.625, 0.6512, 0.6772, 0.6512, 0.6772, 0.689, 0.625, 0.689, 0.625, 0.5, 0.625, 0.4478, 0.625, 0.4478, 0.625, 0.5, 0.125, 0.5, 0.3228, 0.5, 0.3228, 0.5359, 0.125, 0.5359, 0.125, 0.5359, 0.3228, 0.5359, 0.3228, 0.6903, 0.3228, 0.75, 0.125, 0.75, 0.375, 0.25, 0.625, 0.25, 0.625, 0.4478, 0.375, 0.4478, 0.875, 0.5359, 0.6772, 0.5359, 0.6772, 0.5359, 0.875, 0.5359, 0.3228, 0.5359, 0.375, 0.5359, 0.375, 0.6903, 0.3228, 0.6903, 0.3228, 0.6903, 0.375, 0.6903, 0.375, 0.75, 0.3228, 0.75, 0.3228, 0.5, 0.375, 0.5, 0.375, 0.5359, 0.3228, 0.5359, 0.3228, 0.6903, 0.375, 0.6903, 0.375, 0.6903, 0.3228, 0.6903, 0.375, 0.6903, 0.375, 0.75, 0.375, 0.75, 0.375, 0.6903, 0.3228, 0.5359, 0.3228, 0.5, 0.3228, 0.5, 0.3228, 0.5359, 0.375, 0.5, 0.375, 0.5359, 0.375, 0.5359, 0.375, 0.5, 0.375, 0.4478, 0.375, 0.5, 0.375, 0.5, 0.375, 0.4478, 0.3228, 0.75, 0.3228, 0.6903, 0.3228, 0.6903, 0.3228, 0.75, 0.3228, 0.75, 0.3228, 0.6903, 0.3228, 0.6903, 0.3228, 0.75, 0.375, 0.6903, 0.375, 0.75, 0.375, 0.75, 0.375, 0.6903, 0.3228, 0.6903, 0.375, 0.6903, 0.375, 0.6903, 0.3228, 0.6903, 0.375, 0.75, 0.375, 0.8022, 0.375, 0.8022, 0.375, 0.75, 0.375, 0.4478, 0.375, 0.5, 0.375, 0.5, 0.375, 0.4478, 0.375, 0.5, 0.375, 0.5359, 0.375, 0.5359, 0.375, 0.5, 0.3228, 0.5359, 0.3228, 0.5, 0.3228, 0.5, 0.3228, 0.5359, 0.375, 0.5359, 0.3228, 0.5359, 0.3228, 0.5359, 0.375, 0.5359])
me_cube_007.use_remesh_fix_poles = True
me_cube_007.use_remesh_preserve_attributes = False
me_cube_007.use_mirror_vertex_groups = False
me_cube_007.update()
me_cube_008 = bpy.data.meshes.new('Cube.008')
me_cube_008.from_pydata([(0.8124, 0.08239, 2.842), (-0.8124, 0.08239, 2.842), (0.3442, 0.08239, 3.09), (0.8124, 0.08239, 3.097), (-0.8124, 0.08239, 3.097), (0.8124, 0.09899, 2.842), (-0.3442, 0.08239, 3.09), (-0.8124, 0.09899, 2.842), (0.8124, 0.09899, 3.097), (-0.8124, 0.09899, 3.097), (0.3442, 0.08239, 3.346), (-0.3442, 0.08239, 3.346), (0.3442, 0.09899, 3.09), (-0.3442, 0.09899, 3.09), (0.3442, 0.09899, 3.346), (-0.3442, 0.09899, 3.346)], [], [(6, 11, 4, 1), (13, 7, 9, 15), (10, 3, 8, 14), (3, 0, 5, 8), (0, 2, 12, 5), (1, 4, 9, 7), (2, 6, 13, 12), (6, 1, 7, 13), (4, 11, 15, 9), (11, 10, 14, 15), (5, 12, 14, 8), (12, 13, 15, 14), (0, 3, 10, 2), (2, 10, 11, 6)])
_uv = me_cube_008.uv_layers.new(name='UVMap')
_uv.uv.foreach_set('vector', [0.0, 0.0, 0.0, 0.0, 0.0, 0.0, 0.0, 0.0, 0.0, 0.0, 0.0, 0.0, 0.0, 0.0, 0.0, 0.0, 0.0, 0.0, 0.0, 0.0, 0.0, 0.0, 0.0, 0.0, 0.0, 0.0, 0.0, 0.0, 0.0, 0.0, 0.0, 0.0, 0.0, 0.0, 0.0, 0.0, 0.0, 0.0, 0.0, 0.0, 0.0, 0.0, 0.0, 0.0, 0.0, 0.0, 0.0, 0.0, 0.0, 0.0, 0.0, 0.0, 0.0, 0.0, 0.0, 0.0, 0.0, 0.0, 0.0, 0.0, 0.0, 0.0, 0.0, 0.0, 0.0, 0.0, 0.0, 0.0, 0.0, 0.0, 0.0, 0.0, 0.0, 0.0, 0.0, 0.0, 0.0, 0.0, 0.0, 0.0, 0.0, 0.0, 0.0, 0.0, 0.0, 0.0, 0.0, 0.0, 0.0, 0.0, 0.0, 0.0, 0.0, 0.0, 0.0, 0.0, 0.0, 0.0, 0.0, 0.0, 0.0, 0.0, 0.0, 0.0, 0.0, 0.0, 0.0, 0.0, 0.0, 0.0, 0.0, 0.0])
me_cube_008.use_remesh_fix_poles = True
me_cube_008.use_remesh_preserve_attributes = False
me_cube_008.use_mirror_vertex_groups = False
me_cube_008.update()

# ---- objects
ob_cube = bpy.data.objects.new('Cube', me_cube)
ob_cube_001 = bpy.data.objects.new('Cube.001', me_cube_001)
ob_cube_002 = bpy.data.objects.new('Cube.002', me_cube_002)
ob_cube_003 = bpy.data.objects.new('Cube.003', me_cube_003)
ob_cube_004 = bpy.data.objects.new('Cube.004', me_cube_004)
ob_cube_005 = bpy.data.objects.new('Cube.005', me_cube_005)
ob_cube_006 = bpy.data.objects.new('Cube.006', me_cube_006)
ob_cube_007 = bpy.data.objects.new('Cube.007', me_cube_007)
ob_cube_008 = bpy.data.objects.new('Cube.008', me_cube_008)

# ---- transforms, parenting, visibility, modifiers, constraints
ob_cube.location = (0.0, 0.0, 0.0)
ob_cube.lineart.crease_threshold = 0.0
_m = ob_cube.modifiers.new('Skin', 'SKIN')
_m = ob_cube.modifiers.new('Auto Smooth', 'NODES')
_m.node_group = ng_auto_smooth
_gi = [s.identifier for s in ng_auto_smooth.interface.items_tree if s.item_type == 'SOCKET' and s.in_out == 'INPUT']
_m[_gi[1]] = 0.5236  # Angle
ob_cube_001.location = (0.0, 0.0, 0.0)
ob_cube_001.lineart.crease_threshold = 0.0
_m = ob_cube_001.modifiers.new('Auto Smooth', 'NODES')
_m.node_group = ng_auto_smooth
_gi = [s.identifier for s in ng_auto_smooth.interface.items_tree if s.item_type == 'SOCKET' and s.in_out == 'INPUT']
_m[_gi[1]] = 0.5236  # Angle
ob_cube_002.location = (0.3208, -0.1424, 0.4447)
ob_cube_002.scale = (1.097, 1.097, 1.097)
ob_cube_002.lineart.crease_threshold = 0.0
_m = ob_cube_002.modifiers.new('Mirror', 'MIRROR')
_m = ob_cube_002.modifiers.new('Auto Smooth', 'NODES')
_m.node_group = ng_auto_smooth
_gi = [s.identifier for s in ng_auto_smooth.interface.items_tree if s.item_type == 'SOCKET' and s.in_out == 'INPUT']
_m[_gi[1]] = 0.5236  # Angle
ob_cube_003.location = (0.3208, 0.6587, 0.4663)
ob_cube_003.scale = (1.097, 1.097, 1.097)
ob_cube_003.lineart.crease_threshold = 0.0
_m = ob_cube_003.modifiers.new('Mirror', 'MIRROR')
_m = ob_cube_003.modifiers.new('Auto Smooth', 'NODES')
_m.node_group = ng_auto_smooth
_gi = [s.identifier for s in ng_auto_smooth.interface.items_tree if s.item_type == 'SOCKET' and s.in_out == 'INPUT']
_m[_gi[1]] = 0.5236  # Angle
ob_cube_004.location = (0.3208, 1.649, 0.8276)
ob_cube_004.scale = (1.097, 1.097, 1.097)
ob_cube_004.lineart.crease_threshold = 0.0
_m = ob_cube_004.modifiers.new('Mirror', 'MIRROR')
_m = ob_cube_004.modifiers.new('Auto Smooth', 'NODES')
_m.node_group = ng_auto_smooth
_gi = [s.identifier for s in ng_auto_smooth.interface.items_tree if s.item_type == 'SOCKET' and s.in_out == 'INPUT']
_m[_gi[1]] = 0.5236  # Angle
ob_cube_005.location = (0.3208, -0.994, 0.4447)
ob_cube_005.scale = (1.097, 1.097, 1.097)
ob_cube_005.lineart.crease_threshold = 0.0
_m = ob_cube_005.modifiers.new('Mirror', 'MIRROR')
_m = ob_cube_005.modifiers.new('Auto Smooth', 'NODES')
_m.node_group = ng_auto_smooth
_gi = [s.identifier for s in ng_auto_smooth.interface.items_tree if s.item_type == 'SOCKET' and s.in_out == 'INPUT']
_m[_gi[1]] = 0.5236  # Angle
ob_cube_006.location = (0.3208, -1.846, 0.4447)
ob_cube_006.scale = (1.097, 1.097, 1.097)
ob_cube_006.lineart.crease_threshold = 0.0
_m = ob_cube_006.modifiers.new('Mirror', 'MIRROR')
_m = ob_cube_006.modifiers.new('Auto Smooth', 'NODES')
_m.node_group = ng_auto_smooth
_gi = [s.identifier for s in ng_auto_smooth.interface.items_tree if s.item_type == 'SOCKET' and s.in_out == 'INPUT']
_m[_gi[1]] = 0.5236  # Angle
ob_cube_007.location = (0.3208, 2.51, 1.298)
ob_cube_007.scale = (1.097, 1.097, 1.097)
ob_cube_007.lineart.crease_threshold = 0.0
_m = ob_cube_007.modifiers.new('Mirror', 'MIRROR')
_m = ob_cube_007.modifiers.new('Auto Smooth', 'NODES')
_m.node_group = ng_auto_smooth
_gi = [s.identifier for s in ng_auto_smooth.interface.items_tree if s.item_type == 'SOCKET' and s.in_out == 'INPUT']
_m[_gi[1]] = 0.5236  # Angle
ob_cube_008.location = (0.0, 0.0, 0.0)
ob_cube_008.lineart.crease_threshold = 0.0
_m = ob_cube_008.modifiers.new('Auto Smooth', 'NODES')
_m.node_group = ng_auto_smooth
_gi = [s.identifier for s in ng_auto_smooth.interface.items_tree if s.item_type == 'SOCKET' and s.in_out == 'INPUT']
_m[_gi[1]] = 0.5236  # Angle

# ---- collection membership
col_collection.objects.link(ob_cube)
col_collection.objects.link(ob_cube_001)
col_collection.objects.link(ob_cube_002)
col_collection.objects.link(ob_cube_003)
col_collection.objects.link(ob_cube_004)
col_collection.objects.link(ob_cube_005)
col_collection.objects.link(ob_cube_006)
col_collection.objects.link(ob_cube_007)
col_collection.objects.link(ob_cube_008)

# ---- scene / render settings (as saved in the file)
scene.frame_start = 1; scene.frame_end = 250; scene.frame_set(1)
scene.render.engine = 'BLENDER_EEVEE_NEXT'
scene.cycles.use_denoising = False
scene.cycles.samples = 128
scene.cycles.sampling_pattern = 'TABULATED_SOBOL'
scene.cycles.use_adaptive_sampling = False
scene.cycles.use_light_tree = False
scene.view_settings.view_transform = 'Filmic'
bpy.context.view_layer.update()

# ---- added for rendering (the .blend has no active camera and no usable light): camera, sun
cam_auto = bpy.data.cameras.new('AutoCamera')
cam_auto.lens = 50.0
cam_auto.sensor_width = 36.0
cam_auto.clip_end = 1000.0
ob_auto_camera = bpy.data.objects.new('AutoCamera', cam_auto)
scene.collection.objects.link(ob_auto_camera)
ob_auto_camera.location = (7.69263, -8.7785, 7.62118)
ob_auto_camera.rotation_euler = (1.09748, -7.21219e-08, 0.694738)
scene.camera = ob_auto_camera
light_auto_sun = bpy.data.lights.new('AutoSun', 'SUN')
light_auto_sun.energy = 3.0
light_auto_sun.angle = 0.0523599
ob_auto_sun = bpy.data.objects.new('AutoSun', light_auto_sun)
scene.collection.objects.link(ob_auto_sun)
ob_auto_sun.rotation_euler = (0.872665, 0.174533, 0.523599)
bpy.context.view_layer.update()
